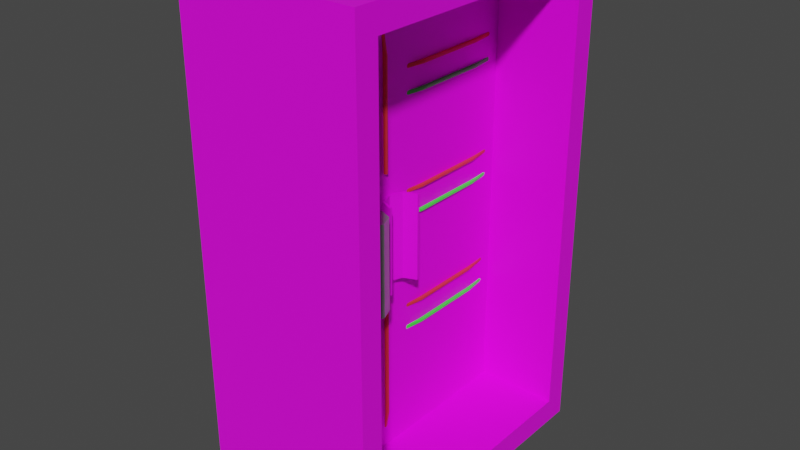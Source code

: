 # Source: circuitBox.blend  (saved by Blender 3.4.6; exported with 4.5.12 LTS)
import bpy
from mathutils import Matrix  # noqa: F401  (used for matrix-valued properties, if any)

bpy.ops.wm.read_factory_settings(use_empty=True)
scene = bpy.context.scene
scene.name = 'Scene'

# ---- collections
col_collection = bpy.data.collections.new('Collection'); scene.collection.children.link(col_collection)
col_collection_2 = bpy.data.collections.new('Collection 2'); scene.collection.children.link(col_collection_2)

# ---- images (referenced by path relative to the original .blend; pixels are not part of the script)
import os
ASSET_DIR = os.environ.get("B2B_ASSET_DIR", "")  # directory of the original .blend (textures are referenced by path, not embedded)
HERE = os.path.dirname(os.path.abspath(__file__))  # packed textures are extracted next to this script under _unpacked/

def load_image(name, relpath, width, height, colorspace="sRGB"):
    """Load a texture the original file referenced (path relative to the .blend, or extracted next to this script)."""
    p = next((c for c in (os.path.join(HERE, relpath), os.path.join(ASSET_DIR, relpath)) if relpath and os.path.exists(c)), "")
    if p:
        img = bpy.data.images.load(p, check_existing=True)
        img.name = name
    else:  # same state as the original file: an image datablock whose file is absent (Cycles renders it pink)
        img = bpy.data.images.new(name, width, height)
        img.source = "FILE"
        img.filepath = "//" + (relpath or name)
    img.colorspace_settings.name = colorspace
    return img
img_metaltexture_jpg = load_image('metalTexture.jpg', 'metalTexture.jpg', 1024, 1024, 'sRGB')

# ---- materials (node trees are filled in below, after node groups)
mat_circuitbox = bpy.data.materials.new('circuitBox')
mat_circuitbox.use_transparent_shadow = False
mat_material_003 = bpy.data.materials.new('Material.003')
mat_material_003.use_transparent_shadow = False
mat_material_004 = bpy.data.materials.new('Material.004')
mat_material_004.use_transparent_shadow = False
mat_material_014 = bpy.data.materials.new('Material.014')
mat_material_014.use_transparent_shadow = False
mat_material_005 = bpy.data.materials.new('Material.005')
mat_material_005.use_transparent_shadow = False
mat_material_006 = bpy.data.materials.new('Material.006')
mat_material_006.use_transparent_shadow = False
mat_material_007 = bpy.data.materials.new('Material.007')
mat_material_007.use_transparent_shadow = False
mat_material_010 = bpy.data.materials.new('Material.010')
mat_material_010.use_transparent_shadow = False
mat_material_011 = bpy.data.materials.new('Material.011')
mat_material_011.use_transparent_shadow = False
mat_material_012 = bpy.data.materials.new('Material.012')
mat_material_012.use_transparent_shadow = False
mat_material_013 = bpy.data.materials.new('Material.013')
mat_material_013.use_transparent_shadow = False
mat_material_015 = bpy.data.materials.new('Material.015')
mat_material_015.use_transparent_shadow = False
mat_material_017 = bpy.data.materials.new('Material.017')
mat_material_017.use_transparent_shadow = False
mat_material_016 = bpy.data.materials.new('Material.016')
mat_material_016.use_transparent_shadow = False

# ---- node groups
ng_auto_smooth = bpy.data.node_groups.new('Auto Smooth', 'GeometryNodeTree')
_s = ng_auto_smooth.interface.new_socket(name='Geometry', in_out='OUTPUT', socket_type='NodeSocketGeometry')
_s = ng_auto_smooth.interface.new_socket(name='Geometry', in_out='INPUT', socket_type='NodeSocketGeometry')
_s = ng_auto_smooth.interface.new_socket(name='Angle', in_out='INPUT', socket_type='NodeSocketFloat')
_s.subtype = 'ANGLE'
_s.min_value = 0.0
_s.max_value = 3.142
ng_auto_smooth.is_modifier = True
_N = ng_auto_smooth.nodes; _L = ng_auto_smooth.links
n0 = _N.new('NodeGroupOutput'); n0.name = 'Group Output'; n0.location = (480, -100)
n1 = _N.new('NodeGroupInput'); n1.name = 'Group Input'; n1.location = (-420, -300)
n2 = _N.new('NodeGroupInput'); n2.name = 'Group Input.001'; n2.location = (-60, -100)
n3 = _N.new('GeometryNodeSetShadeSmooth'); n3.name = 'Set Shade Smooth'; n3.location = (120, -100)
n3.domain = 'EDGE'
n4 = _N.new('GeometryNodeSetShadeSmooth'); n4.name = 'Set Shade Smooth.001'; n4.location = (300, -100)
n5 = _N.new('GeometryNodeInputMeshEdgeAngle'); n5.name = 'Edge Angle'; n5.location = (-420, -220)
n6 = _N.new('GeometryNodeInputEdgeSmooth'); n6.name = 'Is Edge Smooth'; n6.location = (-60, -160)
n7 = _N.new('GeometryNodeInputShadeSmooth'); n7.name = 'Is Face Smooth'; n7.location = (-240, -340)
n8 = _N.new('FunctionNodeBooleanMath'); n8.name = 'Boolean Math'; n8.location = (-60, -220)
n9 = _N.new('FunctionNodeCompare'); n9.name = 'Compare'; n9.location = (-240, -180)
n9.operation = 'LESS_EQUAL'
_L.new(n5.outputs[0], n9.inputs[0])
_L.new(n4.outputs[0], n0.inputs[0])
_L.new(n1.outputs[1], n9.inputs[1])
_L.new(n9.outputs[0], n8.inputs[0])
_L.new(n7.outputs[0], n8.inputs[1])
_L.new(n2.outputs[0], n3.inputs[0])
_L.new(n6.outputs[0], n3.inputs[1])
_L.new(n3.outputs[0], n4.inputs[0])
_L.new(n8.outputs[0], n3.inputs[2])
n0.is_active_output = True

# ---- material node trees
mat_circuitbox.use_nodes = True; mat_circuitbox.node_tree.nodes.clear()
_N = mat_circuitbox.node_tree.nodes; _L = mat_circuitbox.node_tree.links
n0 = _N.new('ShaderNodeBsdfPrincipled'); n0.name = 'Principled BSDF'; n0.location = (10, 300)
n0.distribution = 'GGX'
n0.subsurface_method = 'RANDOM_WALK_SKIN'
n0.inputs[3].default_value = 1.45
n0.inputs[27].default_value = (0.0, 0.0, 0.0, 1.0)
n0.inputs[28].default_value = 1.0
n1 = _N.new('ShaderNodeOutputMaterial'); n1.name = 'Material Output'; n1.location = (300, 300)
n2 = _N.new('ShaderNodeTexImage'); n2.name = 'Image Texture'; n2.location = (-280, 280)
n2.image = img_metaltexture_jpg
_L.new(n0.outputs[0], n1.inputs[0])
_L.new(n2.outputs[0], n0.inputs[0])
n1.is_active_output = True
mat_material_003.use_nodes = True; mat_material_003.node_tree.nodes.clear()
_N = mat_material_003.node_tree.nodes; _L = mat_material_003.node_tree.links
n0 = _N.new('ShaderNodeBsdfPrincipled'); n0.name = 'Principled BSDF'; n0.location = (10, 300)
n0.distribution = 'GGX'
n0.subsurface_method = 'RANDOM_WALK_SKIN'
n0.inputs[0].default_value = (0.8, 0.03079, 0.04217, 1.0)
n0.inputs[3].default_value = 1.45
n0.inputs[27].default_value = (0.0, 0.0, 0.0, 1.0)
n0.inputs[28].default_value = 1.0
n1 = _N.new('ShaderNodeOutputMaterial'); n1.name = 'Material Output'; n1.location = (300, 300)
_L.new(n0.outputs[0], n1.inputs[0])
n1.is_active_output = True
mat_material_004.use_nodes = True; mat_material_004.node_tree.nodes.clear()
_N = mat_material_004.node_tree.nodes; _L = mat_material_004.node_tree.links
n0 = _N.new('ShaderNodeBsdfPrincipled'); n0.name = 'Principled BSDF'; n0.location = (10, 300)
n0.distribution = 'GGX'
n0.subsurface_method = 'RANDOM_WALK_SKIN'
n0.inputs[0].default_value = (0.05195, 0.8, 0.0514, 1.0)
n0.inputs[3].default_value = 1.45
n0.inputs[27].default_value = (0.0, 0.0, 0.0, 1.0)
n0.inputs[28].default_value = 1.0
n1 = _N.new('ShaderNodeOutputMaterial'); n1.name = 'Material Output'; n1.location = (300, 300)
_L.new(n0.outputs[0], n1.inputs[0])
n1.is_active_output = True
mat_material_014.use_nodes = True; mat_material_014.node_tree.nodes.clear()
_N = mat_material_014.node_tree.nodes; _L = mat_material_014.node_tree.links
n0 = _N.new('ShaderNodeBsdfPrincipled'); n0.name = 'Principled BSDF'; n0.location = (10, 300)
n0.distribution = 'GGX'
n0.subsurface_method = 'RANDOM_WALK_SKIN'
n0.inputs[0].default_value = (0.4292, 0.4292, 0.4292, 1.0)
n0.inputs[1].default_value = 0.8083
n0.inputs[3].default_value = 1.45
n0.inputs[27].default_value = (0.0, 0.0, 0.0, 1.0)
n0.inputs[28].default_value = 1.0
n1 = _N.new('ShaderNodeOutputMaterial'); n1.name = 'Material Output'; n1.location = (300, 300)
_L.new(n0.outputs[0], n1.inputs[0])
n1.is_active_output = True
mat_material_005.use_nodes = True; mat_material_005.node_tree.nodes.clear()
_N = mat_material_005.node_tree.nodes; _L = mat_material_005.node_tree.links
n0 = _N.new('ShaderNodeBsdfPrincipled'); n0.name = 'Principled BSDF'; n0.location = (10, 300)
n0.distribution = 'GGX'
n0.subsurface_method = 'RANDOM_WALK_SKIN'
n0.inputs[0].default_value = (0.05195, 0.8, 0.0514, 1.0)
n0.inputs[3].default_value = 1.45
n0.inputs[27].default_value = (0.0, 0.0, 0.0, 1.0)
n0.inputs[28].default_value = 1.0
n1 = _N.new('ShaderNodeOutputMaterial'); n1.name = 'Material Output'; n1.location = (300, 300)
_L.new(n0.outputs[0], n1.inputs[0])
n1.is_active_output = True
mat_material_006.use_nodes = True; mat_material_006.node_tree.nodes.clear()
_N = mat_material_006.node_tree.nodes; _L = mat_material_006.node_tree.links
n0 = _N.new('ShaderNodeBsdfPrincipled'); n0.name = 'Principled BSDF'; n0.location = (10, 300)
n0.distribution = 'GGX'
n0.subsurface_method = 'RANDOM_WALK_SKIN'
n0.inputs[0].default_value = (0.8, 0.03079, 0.04217, 1.0)
n0.inputs[3].default_value = 1.45
n0.inputs[27].default_value = (0.0, 0.0, 0.0, 1.0)
n0.inputs[28].default_value = 1.0
n1 = _N.new('ShaderNodeOutputMaterial'); n1.name = 'Material Output'; n1.location = (300, 300)
_L.new(n0.outputs[0], n1.inputs[0])
n1.is_active_output = True
mat_material_007.use_nodes = True; mat_material_007.node_tree.nodes.clear()
_N = mat_material_007.node_tree.nodes; _L = mat_material_007.node_tree.links
n0 = _N.new('ShaderNodeBsdfPrincipled'); n0.name = 'Principled BSDF'; n0.location = (10, 300)
n0.distribution = 'GGX'
n0.subsurface_method = 'RANDOM_WALK_SKIN'
n0.inputs[0].default_value = (0.8, 0.03079, 0.04217, 1.0)
n0.inputs[3].default_value = 1.45
n0.inputs[27].default_value = (0.0, 0.0, 0.0, 1.0)
n0.inputs[28].default_value = 1.0
n1 = _N.new('ShaderNodeOutputMaterial'); n1.name = 'Material Output'; n1.location = (300, 300)
_L.new(n0.outputs[0], n1.inputs[0])
n1.is_active_output = True
mat_material_010.use_nodes = True; mat_material_010.node_tree.nodes.clear()
_N = mat_material_010.node_tree.nodes; _L = mat_material_010.node_tree.links
n0 = _N.new('ShaderNodeBsdfPrincipled'); n0.name = 'Principled BSDF'; n0.location = (10, 300)
n0.distribution = 'GGX'
n0.subsurface_method = 'RANDOM_WALK_SKIN'
n0.inputs[0].default_value = (0.05195, 0.8, 0.0514, 1.0)
n0.inputs[3].default_value = 1.45
n0.inputs[27].default_value = (0.0, 0.0, 0.0, 1.0)
n0.inputs[28].default_value = 1.0
n1 = _N.new('ShaderNodeOutputMaterial'); n1.name = 'Material Output'; n1.location = (300, 300)
_L.new(n0.outputs[0], n1.inputs[0])
n1.is_active_output = True
mat_material_011.use_nodes = True; mat_material_011.node_tree.nodes.clear()
_N = mat_material_011.node_tree.nodes; _L = mat_material_011.node_tree.links
n0 = _N.new('ShaderNodeBsdfPrincipled'); n0.name = 'Principled BSDF'; n0.location = (10, 300)
n0.distribution = 'GGX'
n0.subsurface_method = 'RANDOM_WALK_SKIN'
n0.inputs[0].default_value = (0.8, 0.03079, 0.04217, 1.0)
n0.inputs[3].default_value = 1.45
n0.inputs[27].default_value = (0.0, 0.0, 0.0, 1.0)
n0.inputs[28].default_value = 1.0
n1 = _N.new('ShaderNodeOutputMaterial'); n1.name = 'Material Output'; n1.location = (300, 300)
_L.new(n0.outputs[0], n1.inputs[0])
n1.is_active_output = True
mat_material_012.use_nodes = True; mat_material_012.node_tree.nodes.clear()
_N = mat_material_012.node_tree.nodes; _L = mat_material_012.node_tree.links
n0 = _N.new('ShaderNodeBsdfPrincipled'); n0.name = 'Principled BSDF'; n0.location = (10, 300)
n0.distribution = 'GGX'
n0.subsurface_method = 'RANDOM_WALK_SKIN'
n0.inputs[0].default_value = (0.8, 0.03079, 0.04217, 1.0)
n0.inputs[3].default_value = 1.45
n0.inputs[27].default_value = (0.0, 0.0, 0.0, 1.0)
n0.inputs[28].default_value = 1.0
n1 = _N.new('ShaderNodeOutputMaterial'); n1.name = 'Material Output'; n1.location = (300, 300)
_L.new(n0.outputs[0], n1.inputs[0])
n1.is_active_output = True
mat_material_013.use_nodes = True; mat_material_013.node_tree.nodes.clear()
_N = mat_material_013.node_tree.nodes; _L = mat_material_013.node_tree.links
n0 = _N.new('ShaderNodeBsdfPrincipled'); n0.name = 'Principled BSDF'; n0.location = (10, 300)
n0.distribution = 'GGX'
n0.subsurface_method = 'RANDOM_WALK_SKIN'
n0.inputs[0].default_value = (0.05195, 0.8, 0.0514, 1.0)
n0.inputs[3].default_value = 1.45
n0.inputs[27].default_value = (0.0, 0.0, 0.0, 1.0)
n0.inputs[28].default_value = 1.0
n1 = _N.new('ShaderNodeOutputMaterial'); n1.name = 'Material Output'; n1.location = (300, 300)
_L.new(n0.outputs[0], n1.inputs[0])
n1.is_active_output = True
mat_material_015.use_nodes = True; mat_material_015.node_tree.nodes.clear()
_N = mat_material_015.node_tree.nodes; _L = mat_material_015.node_tree.links
n0 = _N.new('ShaderNodeBsdfPrincipled'); n0.name = 'Principled BSDF'; n0.location = (10, 300)
n0.distribution = 'GGX'
n0.subsurface_method = 'RANDOM_WALK_SKIN'
n0.inputs[0].default_value = (0.4292, 0.4292, 0.4292, 1.0)
n0.inputs[1].default_value = 0.8083
n0.inputs[3].default_value = 1.45
n0.inputs[27].default_value = (0.0, 0.0, 0.0, 1.0)
n0.inputs[28].default_value = 1.0
n1 = _N.new('ShaderNodeOutputMaterial'); n1.name = 'Material Output'; n1.location = (300, 300)
_L.new(n0.outputs[0], n1.inputs[0])
n1.is_active_output = True
mat_material_017.use_nodes = True; mat_material_017.node_tree.nodes.clear()
_N = mat_material_017.node_tree.nodes; _L = mat_material_017.node_tree.links
n0 = _N.new('ShaderNodeBsdfPrincipled'); n0.name = 'Principled BSDF'; n0.location = (10, 300)
n0.distribution = 'GGX'
n0.subsurface_method = 'RANDOM_WALK_SKIN'
n0.inputs[0].default_value = (0.3032, 0.3032, 0.3032, 1.0)
n0.inputs[1].default_value = 1.0
n0.inputs[3].default_value = 1.45
n0.inputs[13].default_value = 0.5155
n0.inputs[27].default_value = (0.0, 0.0, 0.0, 1.0)
n0.inputs[28].default_value = 1.0
n1 = _N.new('ShaderNodeOutputMaterial'); n1.name = 'Material Output'; n1.location = (300, 300)
_L.new(n0.outputs[0], n1.inputs[0])
n1.is_active_output = True
mat_material_016.use_nodes = True; mat_material_016.node_tree.nodes.clear()
_N = mat_material_016.node_tree.nodes; _L = mat_material_016.node_tree.links
n0 = _N.new('ShaderNodeBsdfPrincipled'); n0.name = 'Principled BSDF'; n0.location = (10, 300)
n0.distribution = 'GGX'
n0.subsurface_method = 'RANDOM_WALK_SKIN'
n0.inputs[0].default_value = (0.4292, 0.4292, 0.4292, 1.0)
n0.inputs[1].default_value = 0.8083
n0.inputs[3].default_value = 1.45
n0.inputs[27].default_value = (0.0, 0.0, 0.0, 1.0)
n0.inputs[28].default_value = 1.0
n1 = _N.new('ShaderNodeOutputMaterial'); n1.name = 'Material Output'; n1.location = (300, 300)
_L.new(n0.outputs[0], n1.inputs[0])
n1.is_active_output = True

# ---- world
world_world = bpy.data.worlds.new('World'); scene.world = world_world
world_world.use_nodes = True; world_world.node_tree.nodes.clear()
_N = world_world.node_tree.nodes; _L = world_world.node_tree.links
n0 = _N.new('ShaderNodeOutputWorld'); n0.name = 'World Output'; n0.location = (300, 300)
n1 = _N.new('ShaderNodeBackground'); n1.name = 'Background'; n1.location = (10, 300)
n1.inputs[0].default_value = (0.05088, 0.05088, 0.05088, 1.0)
_L.new(n1.outputs[0], n0.inputs[0])
n0.is_active_output = True
world_world.color = (0.05088, 0.05088, 0.05088)
world_world.use_sun_shadow = False
world_world.sun_shadow_jitter_overblur = 0.0

# ---- meshes
me_cube_001 = bpy.data.meshes.new('Cube.001')
me_cube_001.from_pydata([(-0.8555, -1.468, -2.384), (-0.8555, -1.468, 2.384), (-0.8555, 1.468, -2.384), (-0.8555, 1.468, 2.384), (0.8555, -1.468, -2.384), (0.8555, -1.468, 2.384), (0.8555, 1.468, -2.384), (0.8555, 1.468, 2.384), (-0.8555, 1.248, -2.384), (-0.8555, 1.248, 2.384), (0.8555, 1.248, -2.384), (0.8555, 1.248, 2.384), (-0.8555, -1.248, -2.384), (0.8555, -1.248, 2.384), (-0.8555, -1.248, 2.384), (0.8555, -1.248, -2.384), (-0.8555, -1.468, 2.146), (-0.8555, 1.468, 2.146), (0.8555, 1.468, 2.146), (0.8555, -1.468, 2.146), (0.8555, 1.248, 2.146), (-0.8555, 1.248, 2.146), (-0.8555, -1.248, 2.146), (0.8555, -1.248, 2.146), (-0.8555, 1.468, -2.146), (0.8555, 1.468, -2.146), (0.8555, -1.468, -2.146), (0.8555, 1.248, -2.146), (-0.8555, 1.248, -2.146), (-0.8555, -1.248, -2.146), (0.8555, -1.248, -2.146), (-0.8555, -1.468, -2.146), (0.066, 1.248, 2.146), (0.066, -1.248, 2.146), (0.066, 1.248, -2.146), (0.066, -1.248, -2.146), (-0.8555, -1.358, -2.384), (-0.8555, -1.468, 2.265), (-0.8555, 1.358, 2.384), (-0.8555, 1.468, -2.265), (0.0, 1.468, -2.384), (0.0, 1.468, 2.384), (0.8555, 1.468, -2.265), (0.8555, 1.358, -2.384), (0.8555, -1.358, 2.384), (0.8555, -1.468, -2.265), (0.0, -1.468, -2.384), (0.0, -1.468, 2.384), (-0.8555, 1.358, -2.384), (-0.8555, 0.0, 2.384), (0.8555, 0.0, -2.384), (0.8555, 1.358, 2.384), (0.0, 1.248, 2.384), (0.0, 1.248, -2.384), (0.8555, 1.248, -2.265), (-0.8555, 1.248, -2.265), (-0.8555, 0.0, -2.384), (0.8555, 0.0, 2.384), (-0.8555, -1.358, 2.384), (0.8555, -1.358, -2.384), (-0.8555, -1.248, -2.265), (0.0, -1.248, 2.384), (0.0, -1.248, -2.384), (0.8555, -1.248, -2.265), (-0.8555, -1.468, 0.0), (-0.8555, 1.468, 2.265), (0.8555, 1.468, 2.265), (0.8555, -1.468, 2.265), (0.8555, 1.248, 2.265), (-0.8555, 1.248, 2.265), (-0.8555, -1.248, 2.265), (0.8555, -1.248, 2.265), (0.8555, 0.0, 2.146), (-0.8555, -1.358, 2.146), (-0.8555, 0.0, 2.146), (0.8555, 1.358, 2.146), (0.0, -1.468, 2.146), (0.8555, -1.358, 2.146), (0.0, 1.468, 2.146), (-0.8555, 1.358, 2.146), (-0.8555, 1.468, 0.0), (0.8555, 1.468, 0.0), (0.8555, -1.468, 0.0), (0.8555, 1.248, 0.0), (-0.8555, 1.248, 0.0), (-0.8555, -1.248, 0.0), (0.8555, -1.248, 0.0), (-0.8555, -1.468, -2.265), (-0.8555, 1.358, -2.146), (0.0, 1.468, -2.146), (0.8555, -1.358, -2.146), (0.0, -1.468, -2.146), (0.8555, 1.358, -2.146), (-0.8555, 0.0, -2.146), (-0.8555, -1.358, -2.146), (0.8555, 0.0, -2.146), (0.066, 0.0, 2.146), (0.066, 1.248, 0.0), (0.066, -1.248, 0.0), (0.066, 0.0, -2.146), (0.4607, -1.248, -2.146), (0.4607, -1.248, 2.146), (0.4607, 1.248, -2.146), (0.4607, 1.248, 2.146), (0.4607, 1.248, 0.0), (0.4607, 0.0, 2.146), (0.4607, 0.0, -2.146), (0.066, 0.0, 0.0), (0.8555, 0.0, -2.265), (-0.8555, -1.358, -2.265), (-0.8555, 0.0, -2.265), (0.8555, 1.358, -2.265), (0.0, -1.468, -2.265), (0.8555, -1.358, -2.265), (0.0, 1.468, -2.265), (-0.8555, 1.358, -2.265), (-0.8555, 1.358, 0.0), (0.0, 1.468, 0.0), (0.8555, -1.358, 0.0), (0.0, -1.468, 0.0), (0.8555, 1.358, 0.0), (-0.8555, 0.0, 0.0), (-0.8555, -1.358, 0.0), (0.4607, -1.248, 0.0), (0.8555, 0.0, 2.265), (0.0, 0.0, -2.384), (0.0, 0.0, 2.384), (-0.8555, -1.358, 2.265), (-0.8555, 0.0, 2.265), (0.8555, 1.358, 2.265), (0.0, 1.358, -2.384), (0.0, 1.358, 2.384), (0.0, -1.358, 2.384), (0.0, -1.358, -2.384), (0.0, -1.468, 2.265), (0.8555, -1.358, 2.265), (0.0, 1.468, 2.265), (-0.8555, 1.358, 2.265)], [], [(137, 38, 3, 65), (136, 41, 7, 66), (135, 44, 5, 67), (134, 47, 1, 37), (133, 59, 4, 46), (132, 58, 1, 47), (131, 38, 9, 52), (130, 43, 10, 53), (129, 51, 11, 68), (128, 49, 9, 69), (127, 58, 14, 70), (126, 49, 14, 61), (125, 50, 15, 62), (124, 57, 13, 71), (123, 100, 35, 98), (122, 73, 22, 85), (121, 74, 21, 84), (120, 75, 20, 83), (119, 76, 16, 64), (118, 77, 19, 82), (117, 78, 18, 81), (116, 79, 17, 80), (115, 88, 24, 39), (114, 89, 25, 42), (113, 90, 26, 45), (112, 91, 31, 87), (111, 92, 27, 54), (110, 93, 28, 55), (109, 94, 29, 60), (108, 95, 30, 63), (107, 96, 33, 98), (106, 102, 34, 99), (105, 101, 33, 96), (104, 103, 32, 97), (102, 104, 97, 34), (27, 83, 104, 102), (83, 20, 103, 104), (103, 105, 96, 32), (20, 72, 105, 103), (72, 23, 101, 105), (100, 106, 99, 35), (30, 95, 106, 100), (95, 27, 102, 106), (99, 107, 98, 35), (34, 97, 107, 99), (97, 32, 96, 107), (50, 108, 63, 15), (10, 54, 108, 50), (54, 27, 95, 108), (36, 109, 60, 12), (0, 87, 109, 36), (87, 31, 94, 109), (56, 110, 55, 8), (12, 60, 110, 56), (60, 29, 93, 110), (43, 111, 54, 10), (6, 42, 111, 43), (42, 25, 92, 111), (46, 112, 87, 0), (4, 45, 112, 46), (45, 26, 91, 112), (59, 113, 45, 4), (15, 63, 113, 59), (63, 30, 90, 113), (40, 114, 42, 6), (2, 39, 114, 40), (39, 24, 89, 114), (48, 115, 39, 2), (8, 55, 115, 48), (55, 28, 88, 115), (88, 116, 80, 24), (28, 84, 116, 88), (84, 21, 79, 116), (89, 117, 81, 25), (24, 80, 117, 89), (80, 17, 78, 117), (90, 118, 82, 26), (30, 86, 118, 90), (86, 23, 77, 118), (91, 119, 64, 31), (26, 82, 119, 91), (82, 19, 76, 119), (92, 120, 83, 27), (25, 81, 120, 92), (81, 18, 75, 120), (93, 121, 84, 28), (29, 85, 121, 93), (85, 22, 74, 121), (94, 122, 85, 29), (31, 64, 122, 94), (64, 16, 73, 122), (101, 123, 98, 33), (23, 86, 123, 101), (86, 30, 100, 123), (72, 124, 71, 23), (20, 68, 124, 72), (68, 11, 57, 124), (56, 125, 62, 12), (8, 53, 125, 56), (53, 10, 50, 125), (57, 126, 61, 13), (11, 52, 126, 57), (52, 9, 49, 126), (73, 127, 70, 22), (16, 37, 127, 73), (37, 1, 58, 127), (74, 128, 69, 21), (22, 70, 128, 74), (70, 14, 49, 128), (75, 129, 68, 20), (18, 66, 129, 75), (66, 7, 51, 129), (48, 130, 53, 8), (2, 40, 130, 48), (40, 6, 43, 130), (51, 131, 52, 11), (7, 41, 131, 51), (41, 3, 38, 131), (44, 132, 47, 5), (13, 61, 132, 44), (61, 14, 58, 132), (36, 133, 46, 0), (12, 62, 133, 36), (62, 15, 59, 133), (76, 134, 37, 16), (19, 67, 134, 76), (67, 5, 47, 134), (77, 135, 67, 19), (23, 71, 135, 77), (71, 13, 44, 135), (78, 136, 66, 18), (17, 65, 136, 78), (65, 3, 41, 136), (79, 137, 65, 17), (21, 69, 137, 79), (69, 9, 38, 137)])
me_cube_001.polygons.foreach_set('use_smooth', [True] * 136)
_uv = me_cube_001.uv_layers.new(name='UVMap')
_uv.uv.foreach_set('vector', [0.3277, 0.5003, 0.3277, 0.5131, 0.3159, 0.5131, 0.3159, 0.5003, 0.9079, 0.9621, 0.9079, 0.975, 0.8159, 0.975, 0.8159, 0.9621, 0.01185, 0.5003, 0.01185, 0.5131, 0.0, 0.5131, 0.0, 0.5003, 0.7238, 0.9621, 0.7238, 0.975, 0.6318, 0.975, 0.6318, 0.9621, 0.2762, 0.8172, 0.3682, 0.8172, 0.3682, 0.829, 0.2762, 0.829, 0.09206, 0.8172, 0.1841, 0.8172, 0.1841, 0.829, 0.09206, 0.829, 0.09206, 0.525, 0.1841, 0.525, 0.1841, 0.5368, 0.09206, 0.5368, 0.2762, 0.525, 0.3682, 0.525, 0.3682, 0.5368, 0.2762, 0.5368, 0.304, 0.5003, 0.304, 0.5131, 0.2922, 0.5131, 0.2922, 0.5003, 0.4738, 0.5003, 0.4738, 0.5131, 0.3396, 0.5131, 0.3396, 0.5003, 0.6199, 0.5003, 0.6199, 0.5131, 0.6081, 0.5131, 0.6081, 0.5003, 0.09206, 0.6711, 0.1841, 0.6711, 0.1841, 0.8053, 0.09206, 0.8053, 0.2762, 0.6711, 0.3682, 0.6711, 0.3682, 0.8053, 0.2762, 0.8053, 0.1579, 0.5003, 0.1579, 0.5131, 0.02369, 0.5131, 0.02369, 0.5003, 0.4957, 0.744, 0.4957, 0.5131, 0.5381, 0.5131, 0.5381, 0.744, 0.6199, 0.2566, 0.6199, 0.4875, 0.6081, 0.4875, 0.6081, 0.2566, 0.4738, 0.2566, 0.4738, 0.4875, 0.3396, 0.4875, 0.3396, 0.2566, 0.304, 0.2566, 0.304, 0.4875, 0.2922, 0.4875, 0.2922, 0.2566, 0.7238, 0.7184, 0.7238, 0.9493, 0.6318, 0.9493, 0.6318, 0.7184, 0.01185, 0.2566, 0.01185, 0.4875, 0.0, 0.4875, 0.0, 0.2566, 0.9079, 0.7184, 0.9079, 0.9493, 0.8159, 0.9493, 0.8159, 0.7184, 0.3277, 0.2566, 0.3277, 0.4875, 0.3159, 0.4875, 0.3159, 0.2566, 0.3277, 0.01283, 0.3277, 0.02566, 0.3159, 0.02566, 0.3159, 0.01283, 0.9079, 0.4746, 0.9079, 0.4875, 0.8159, 0.4875, 0.8159, 0.4746, 0.01185, 0.01283, 0.01185, 0.02566, 0.0, 0.02566, 0.0, 0.01283, 0.7238, 0.4746, 0.7238, 0.4875, 0.6318, 0.4875, 0.6318, 0.4746, 0.304, 0.01283, 0.304, 0.02566, 0.2922, 0.02566, 0.2922, 0.01283, 0.4738, 0.01283, 0.4738, 0.02566, 0.3396, 0.02566, 0.3396, 0.01283, 0.6199, 0.01283, 0.6199, 0.02566, 0.6081, 0.02566, 0.6081, 0.01283, 0.1579, 0.01283, 0.1579, 0.02566, 0.02369, 0.02566, 0.02369, 0.01283, 0.766, 0.2309, 0.766, 0.4618, 0.6318, 0.4618, 0.6318, 0.2309, 0.9427, 0.1343, 0.9427, 0.0, 0.9852, 0.0, 0.9852, 0.1343, 0.5806, 0.6474, 0.5806, 0.7816, 0.5381, 0.7816, 0.5381, 0.6474, 0.4107, 0.744, 0.4107, 0.975, 0.3682, 0.975, 0.3682, 0.744, 0.4107, 0.5131, 0.4107, 0.744, 0.3682, 0.744, 0.3682, 0.5131, 0.4532, 0.5131, 0.4532, 0.744, 0.4107, 0.744, 0.4107, 0.5131, 0.4532, 0.744, 0.4532, 0.975, 0.4107, 0.975, 0.4107, 0.744, 0.5806, 0.5131, 0.5806, 0.6474, 0.5381, 0.6474, 0.5381, 0.5131, 0.6231, 0.5131, 0.6231, 0.6474, 0.5806, 0.6474, 0.5806, 0.5131, 0.6231, 0.6474, 0.6231, 0.7816, 0.5806, 0.7816, 0.5806, 0.6474, 0.9427, 0.2685, 0.9427, 0.1343, 0.9852, 0.1343, 0.9852, 0.2685, 0.9003, 0.2685, 0.9003, 0.1343, 0.9427, 0.1343, 0.9427, 0.2685, 0.9003, 0.1343, 0.9003, 0.0, 0.9427, 0.0, 0.9427, 0.1343, 0.766, 0.0, 0.766, 0.2309, 0.6318, 0.2309, 0.6318, 0.0, 0.9003, 0.0, 0.9003, 0.2309, 0.766, 0.2309, 0.766, 0.0, 0.9003, 0.2309, 0.9003, 0.4618, 0.766, 0.4618, 0.766, 0.2309, 0.1579, 0.0, 0.1579, 0.01283, 0.02369, 0.01283, 0.02369, 0.0, 0.2922, 0.0, 0.2922, 0.01283, 0.1579, 0.01283, 0.1579, 0.0, 0.2922, 0.01283, 0.2922, 0.02566, 0.1579, 0.02566, 0.1579, 0.01283, 0.6199, 0.0, 0.6199, 0.01283, 0.6081, 0.01283, 0.6081, 0.0, 0.6318, 0.0, 0.6318, 0.01283, 0.6199, 0.01283, 0.6199, 0.0, 0.6318, 0.01283, 0.6318, 0.02566, 0.6199, 0.02566, 0.6199, 0.01283, 0.4738, 0.0, 0.4738, 0.01283, 0.3396, 0.01283, 0.3396, 0.0, 0.6081, 0.0, 0.6081, 0.01283, 0.4738, 0.01283, 0.4738, 0.0, 0.6081, 0.01283, 0.6081, 0.02566, 0.4738, 0.02566, 0.4738, 0.01283, 0.304, 0.0, 0.304, 0.01283, 0.2922, 0.01283, 0.2922, 0.0, 0.3159, 0.0, 0.3159, 0.01283, 0.304, 0.01283, 0.304, 0.0, 0.3159, 0.01283, 0.3159, 0.02566, 0.304, 0.02566, 0.304, 0.01283, 0.7238, 0.4618, 0.7238, 0.4746, 0.6318, 0.4746, 0.6318, 0.4618, 0.8159, 0.4618, 0.8159, 0.4746, 0.7238, 0.4746, 0.7238, 0.4618, 0.8159, 0.4746, 0.8159, 0.4875, 0.7238, 0.4875, 0.7238, 0.4746, 0.01185, 0.0, 0.01185, 0.01283, 0.0, 0.01283, 0.0, 0.0, 0.02369, 0.0, 0.02369, 0.01283, 0.01185, 0.01283, 0.01185, 0.0, 0.02369, 0.01283, 0.02369, 0.02566, 0.01185, 0.02566, 0.01185, 0.01283, 0.9079, 0.4618, 0.9079, 0.4746, 0.8159, 0.4746, 0.8159, 0.4618, 1.0, 0.4618, 1.0, 0.4746, 0.9079, 0.4746, 0.9079, 0.4618, 1.0, 0.4746, 1.0, 0.4875, 0.9079, 0.4875, 0.9079, 0.4746, 0.3277, 0.0, 0.3277, 0.01283, 0.3159, 0.01283, 0.3159, 0.0, 0.3396, 0.0, 0.3396, 0.01283, 0.3277, 0.01283, 0.3277, 0.0, 0.3396, 0.01283, 0.3396, 0.02566, 0.3277, 0.02566, 0.3277, 0.01283, 0.3277, 0.02566, 0.3277, 0.2566, 0.3159, 0.2566, 0.3159, 0.02566, 0.3396, 0.02566, 0.3396, 0.2566, 0.3277, 0.2566, 0.3277, 0.02566, 0.3396, 0.2566, 0.3396, 0.4875, 0.3277, 0.4875, 0.3277, 0.2566, 0.9079, 0.4875, 0.9079, 0.7184, 0.8159, 0.7184, 0.8159, 0.4875, 1.0, 0.4875, 1.0, 0.7184, 0.9079, 0.7184, 0.9079, 0.4875, 1.0, 0.7184, 1.0, 0.9493, 0.9079, 0.9493, 0.9079, 0.7184, 0.01185, 0.02566, 0.01185, 0.2566, 0.0, 0.2566, 0.0, 0.02566, 0.02369, 0.02566, 0.02369, 0.2566, 0.01185, 0.2566, 0.01185, 0.02566, 0.02369, 0.2566, 0.02369, 0.4875, 0.01185, 0.4875, 0.01185, 0.2566, 0.7238, 0.4875, 0.7238, 0.7184, 0.6318, 0.7184, 0.6318, 0.4875, 0.8159, 0.4875, 0.8159, 0.7184, 0.7238, 0.7184, 0.7238, 0.4875, 0.8159, 0.7184, 0.8159, 0.9493, 0.7238, 0.9493, 0.7238, 0.7184, 0.304, 0.02566, 0.304, 0.2566, 0.2922, 0.2566, 0.2922, 0.02566, 0.3159, 0.02566, 0.3159, 0.2566, 0.304, 0.2566, 0.304, 0.02566, 0.3159, 0.2566, 0.3159, 0.4875, 0.304, 0.4875, 0.304, 0.2566, 0.4738, 0.02566, 0.4738, 0.2566, 0.3396, 0.2566, 0.3396, 0.02566, 0.6081, 0.02566, 0.6081, 0.2566, 0.4738, 0.2566, 0.4738, 0.02566, 0.6081, 0.2566, 0.6081, 0.4875, 0.4738, 0.4875, 0.4738, 0.2566, 0.6199, 0.02566, 0.6199, 0.2566, 0.6081, 0.2566, 0.6081, 0.02566, 0.6318, 0.02566, 0.6318, 0.2566, 0.6199, 0.2566, 0.6199, 0.02566, 0.6318, 0.2566, 0.6318, 0.4875, 0.6199, 0.4875, 0.6199, 0.2566, 0.4957, 0.975, 0.4957, 0.744, 0.5381, 0.744, 0.5381, 0.975, 0.4532, 0.975, 0.4532, 0.744, 0.4957, 0.744, 0.4957, 0.975, 0.4532, 0.744, 0.4532, 0.5131, 0.4957, 0.5131, 0.4957, 0.744, 0.1579, 0.4875, 0.1579, 0.5003, 0.02369, 0.5003, 0.02369, 0.4875, 0.2922, 0.4875, 0.2922, 0.5003, 0.1579, 0.5003, 0.1579, 0.4875, 0.2922, 0.5003, 0.2922, 0.5131, 0.1579, 0.5131, 0.1579, 0.5003, 0.1841, 0.6711, 0.2762, 0.6711, 0.2762, 0.8053, 0.1841, 0.8053, 0.1841, 0.5368, 0.2762, 0.5368, 0.2762, 0.6711, 0.1841, 0.6711, 0.2762, 0.5368, 0.3682, 0.5368, 0.3682, 0.6711, 0.2762, 0.6711, 0.0, 0.6711, 0.09206, 0.6711, 0.09206, 0.8053, 0.0, 0.8053, 0.0, 0.5368, 0.09206, 0.5368, 0.09206, 0.6711, 0.0, 0.6711, 0.09206, 0.5368, 0.1841, 0.5368, 0.1841, 0.6711, 0.09206, 0.6711, 0.6199, 0.4875, 0.6199, 0.5003, 0.6081, 0.5003, 0.6081, 0.4875, 0.6318, 0.4875, 0.6318, 0.5003, 0.6199, 0.5003, 0.6199, 0.4875, 0.6318, 0.5003, 0.6318, 0.5131, 0.6199, 0.5131, 0.6199, 0.5003, 0.4738, 0.4875, 0.4738, 0.5003, 0.3396, 0.5003, 0.3396, 0.4875, 0.6081, 0.4875, 0.6081, 0.5003, 0.4738, 0.5003, 0.4738, 0.4875, 0.6081, 0.5003, 0.6081, 0.5131, 0.4738, 0.5131, 0.4738, 0.5003, 0.304, 0.4875, 0.304, 0.5003, 0.2922, 0.5003, 0.2922, 0.4875, 0.3159, 0.4875, 0.3159, 0.5003, 0.304, 0.5003, 0.304, 0.4875, 0.3159, 0.5003, 0.3159, 0.5131, 0.304, 0.5131, 0.304, 0.5003, 0.1841, 0.525, 0.2762, 0.525, 0.2762, 0.5368, 0.1841, 0.5368, 0.1841, 0.5131, 0.2762, 0.5131, 0.2762, 0.525, 0.1841, 0.525, 0.2762, 0.5131, 0.3682, 0.5131, 0.3682, 0.525, 0.2762, 0.525, 0.0, 0.525, 0.09206, 0.525, 0.09206, 0.5368, 0.0, 0.5368, 0.0, 0.5131, 0.09206, 0.5131, 0.09206, 0.525, 0.0, 0.525, 0.09206, 0.5131, 0.1841, 0.5131, 0.1841, 0.525, 0.09206, 0.525, 0.0, 0.8172, 0.09206, 0.8172, 0.09206, 0.829, 0.0, 0.829, 0.0, 0.8053, 0.09206, 0.8053, 0.09206, 0.8172, 0.0, 0.8172, 0.09206, 0.8053, 0.1841, 0.8053, 0.1841, 0.8172, 0.09206, 0.8172, 0.1841, 0.8172, 0.2762, 0.8172, 0.2762, 0.829, 0.1841, 0.829, 0.1841, 0.8053, 0.2762, 0.8053, 0.2762, 0.8172, 0.1841, 0.8172, 0.2762, 0.8053, 0.3682, 0.8053, 0.3682, 0.8172, 0.2762, 0.8172, 0.7238, 0.9493, 0.7238, 0.9621, 0.6318, 0.9621, 0.6318, 0.9493, 0.8159, 0.9493, 0.8159, 0.9621, 0.7238, 0.9621, 0.7238, 0.9493, 0.8159, 0.9621, 0.8159, 0.975, 0.7238, 0.975, 0.7238, 0.9621, 0.01185, 0.4875, 0.01185, 0.5003, 0.0, 0.5003, 0.0, 0.4875, 0.02369, 0.4875, 0.02369, 0.5003, 0.01185, 0.5003, 0.01185, 0.4875, 0.02369, 0.5003, 0.02369, 0.5131, 0.01185, 0.5131, 0.01185, 0.5003, 0.9079, 0.9493, 0.9079, 0.9621, 0.8159, 0.9621, 0.8159, 0.9493, 1.0, 0.9493, 1.0, 0.9621, 0.9079, 0.9621, 0.9079, 0.9493, 1.0, 0.9621, 1.0, 0.975, 0.9079, 0.975, 0.9079, 0.9621, 0.3277, 0.4875, 0.3277, 0.5003, 0.3159, 0.5003, 0.3159, 0.4875, 0.3396, 0.4875, 0.3396, 0.5003, 0.3277, 0.5003, 0.3277, 0.4875, 0.3396, 0.5003, 0.3396, 0.5131, 0.3277, 0.5131, 0.3277, 0.5003])
me_cube_001.materials.append(mat_circuitbox)
me_cube_001.materials.append(None)
me_cube_001.update()
me_cube = bpy.data.meshes.new('Cube')
me_cube.from_pydata([(-0.05744, -0.7523, 0.2167), (-0.05744, -0.7523, 0.2611), (-0.05744, -0.7079, 0.2167), (-0.05744, -0.7079, 0.2611), (0.1205, -0.7523, 0.2167), (0.1205, -0.7523, 0.2611), (0.1205, -0.7079, 0.2167), (0.1205, -0.7079, 0.2611), (0.2851, -0.5456, -0.3841), (0.2851, -0.5648, -0.3841), (0.2851, -0.5456, 0.4208), (0.2851, -0.5648, 0.4208), (0.2851, -0.9127, -0.3841), (0.2851, -0.8914, -0.3841), (0.2851, -0.9127, 0.4208), (0.2851, -0.8914, 0.4208), (0.1553, -0.8589, -0.3841), (0.1696, -0.8436, -0.3841), (0.1553, -0.8589, 0.4208), (0.1696, -0.8436, 0.4208), (0.1015, -0.7291, -0.3841), (0.1218, -0.7281, -0.3841), (0.1015, -0.7291, 0.4208), (0.1218, -0.7281, 0.4208), (0.1553, -0.5993, -0.3841), (0.1696, -0.6126, -0.3841), (0.1696, -0.6126, 0.4208), (0.1553, -0.5993, 0.4208), (0.1549, -0.8081, 0.4208), (0.1696, -0.8436, 0.3299), (0.1549, -0.6481, 0.4208), (0.1696, -0.6126, 0.3299), (0.2469, -0.8756, -0.1478), (-0.05744, -0.7523, -0.262), (-0.05744, -0.7523, -0.2176), (-0.05744, -0.7079, -0.262), (-0.05744, -0.7079, -0.2176), (0.1205, -0.7523, -0.262), (0.1205, -0.7523, -0.2176), (0.1205, -0.7079, -0.262), (0.1205, -0.7079, -0.2176)], [], [(0, 1, 3, 2), (2, 3, 7, 6), (6, 7, 5, 4), (4, 5, 1, 0), (2, 6, 4, 0), (7, 3, 1, 5), (12, 14, 18, 16), (16, 18, 22, 20), (26, 27, 22, 18, 14, 15, 19, 28, 23, 30), (11, 10, 27, 26), (20, 22, 27, 24), (24, 27, 10, 8), (13, 32, 29, 19, 15), (19, 29, 28), (25, 31, 30, 23, 21), (26, 31, 9, 11), (11, 8, 10), (11, 9, 8), (15, 14, 12), (15, 12, 13), (30, 31, 26), (9, 31, 25), (29, 32, 13, 17), (13, 12, 16, 20, 24, 8, 9, 25, 21, 17), (28, 29, 17, 21, 23), (33, 34, 36, 35), (35, 36, 40, 39), (39, 40, 38, 37), (37, 38, 34, 33), (35, 39, 37, 33), (40, 36, 34, 38)])
_uv = me_cube.uv_layers.new(name='UVMap')
_uv.uv.foreach_set('vector', [0.3343, 0.8529, 0.3343, 0.8577, 0.3296, 0.8577, 0.3296, 0.8529, 0.3535, 0.8481, 0.3487, 0.8481, 0.3487, 0.829, 0.3535, 0.829, 0.3392, 0.8482, 0.3392, 0.8529, 0.3344, 0.8529, 0.3344, 0.8482, 0.363, 0.8481, 0.3583, 0.8481, 0.3583, 0.829, 0.363, 0.829, 0.6289, 0.7398, 0.6289, 0.7589, 0.6241, 0.7589, 0.6241, 0.7398, 0.3392, 0.829, 0.3392, 0.8482, 0.3344, 0.8482, 0.3344, 0.829, 0.1207, 0.829, 0.1207, 0.9156, 0.1072, 0.9156, 0.1072, 0.829, 0.5938, 0.7816, 0.5938, 0.8682, 0.5792, 0.8682, 0.5792, 0.7816, 0.278, 0.8362, 0.2795, 0.8348, 0.2853, 0.8488, 0.2795, 0.8627, 0.2656, 0.8685, 0.2656, 0.8662, 0.278, 0.8611, 0.2796, 0.8573, 0.2832, 0.8487, 0.2796, 0.84, 0.2656, 0.8311, 0.2656, 0.829, 0.2795, 0.8348, 0.278, 0.8362, 0.5792, 0.7816, 0.5792, 0.8682, 0.5661, 0.8682, 0.5661, 0.7816, 0.1341, 0.829, 0.1341, 0.9156, 0.1207, 0.9156, 0.1207, 0.829, 0.1341, 0.829, 0.1384, 0.8544, 0.1469, 0.9058, 0.1469, 0.9156, 0.1341, 0.9156, 0.5938, 0.8682, 0.5938, 0.8585, 0.5976, 0.8682, 0.6186, 0.7816, 0.6186, 0.8585, 0.6148, 0.8682, 0.6062, 0.8682, 0.6062, 0.7816, 0.6186, 0.8682, 0.6186, 0.8585, 0.6314, 0.7816, 0.6314, 0.8682, 0.6277, 0.5997, 0.6297, 0.5131, 0.6297, 0.5997, 0.6277, 0.5997, 0.6277, 0.5131, 0.6297, 0.5131, 0.6254, 0.5997, 0.6231, 0.5997, 0.6231, 0.5131, 0.6254, 0.5997, 0.6231, 0.5131, 0.6254, 0.5131, 0.6148, 0.8682, 0.6186, 0.8585, 0.6186, 0.8682, 0.6314, 0.7816, 0.6186, 0.8585, 0.6186, 0.7816, 0.1469, 0.9058, 0.1384, 0.8544, 0.1341, 0.829, 0.1469, 0.829, 0.3248, 0.8662, 0.3248, 0.8685, 0.3109, 0.8627, 0.3051, 0.8488, 0.3109, 0.8348, 0.3248, 0.829, 0.3248, 0.8311, 0.3124, 0.8362, 0.3073, 0.8487, 0.3124, 0.8611, 0.5976, 0.8682, 0.5938, 0.8585, 0.5938, 0.7816, 0.6062, 0.7816, 0.6062, 0.8682, 0.3391, 0.8529, 0.3391, 0.8577, 0.3344, 0.8577, 0.3344, 0.8529, 0.3535, 0.8672, 0.3487, 0.8672, 0.3487, 0.8481, 0.3535, 0.8481, 0.3439, 0.8529, 0.3392, 0.8529, 0.3392, 0.8482, 0.3439, 0.8482, 0.3583, 0.8672, 0.3535, 0.8672, 0.3535, 0.8481, 0.3583, 0.8481, 0.3344, 0.829, 0.3344, 0.8482, 0.3296, 0.8482, 0.3296, 0.829, 0.3296, 0.829, 0.3296, 0.8482, 0.3248, 0.8482, 0.3248, 0.829])
me_cube.update()
me_cube_003 = bpy.data.meshes.new('Cube.003')
me_cube_003.from_pydata([(-0.05744, -0.303, 0.2167), (-0.05744, -0.303, 0.2611), (-0.05744, -0.2587, 0.2167), (-0.05744, -0.2587, 0.2611), (0.1205, -0.303, 0.2167), (0.1205, -0.303, 0.2611), (0.1205, -0.2587, 0.2167), (0.1205, -0.2587, 0.2611), (0.2851, -0.09634, -0.3841), (0.2851, -0.1156, -0.3841), (0.2851, -0.09634, 0.4208), (0.2851, -0.1156, 0.4208), (0.2851, -0.4634, -0.3841), (0.2851, -0.4422, -0.3841), (0.2851, -0.4634, 0.4208), (0.2851, -0.4422, 0.4208), (0.1553, -0.4097, -0.3841), (0.1696, -0.3944, -0.3841), (0.1553, -0.4097, 0.4208), (0.1696, -0.3944, 0.4208), (0.1015, -0.2799, -0.3841), (0.1218, -0.2789, -0.3841), (0.1015, -0.2799, 0.4208), (0.1218, -0.2789, 0.4208), (0.1553, -0.1501, -0.3841), (0.1696, -0.1634, -0.3841), (0.1696, -0.1634, 0.4208), (0.1553, -0.1501, 0.4208), (0.1549, -0.3589, 0.4208), (0.1696, -0.3944, 0.3299), (0.1549, -0.1989, 0.4208), (0.1696, -0.1634, 0.3299), (0.2469, -0.4264, -0.1478), (-0.05744, -0.303, -0.262), (-0.05744, -0.303, -0.2176), (-0.05744, -0.2587, -0.262), (-0.05744, -0.2587, -0.2176), (0.1205, -0.303, -0.262), (0.1205, -0.303, -0.2176), (0.1205, -0.2587, -0.262), (0.1205, -0.2587, -0.2176)], [], [(0, 1, 3, 2), (2, 3, 7, 6), (6, 7, 5, 4), (4, 5, 1, 0), (2, 6, 4, 0), (7, 3, 1, 5), (12, 14, 18, 16), (16, 18, 22, 20), (26, 27, 22, 18, 14, 15, 19, 28, 23, 30), (11, 10, 27, 26), (20, 22, 27, 24), (24, 27, 10, 8), (13, 32, 29, 19, 15), (19, 29, 28), (25, 31, 30, 23, 21), (26, 31, 9, 11), (11, 8, 10), (11, 9, 8), (15, 14, 12), (15, 12, 13), (30, 31, 26), (9, 31, 25), (29, 32, 13, 17), (13, 12, 16, 20, 24, 8, 9, 25, 21, 17), (28, 29, 17, 21, 23), (33, 34, 36, 35), (35, 36, 40, 39), (39, 40, 38, 37), (37, 38, 34, 33), (35, 39, 37, 33), (40, 36, 34, 38)])
_uv = me_cube_003.uv_layers.new(name='UVMap')
_uv.uv.foreach_set('vector', [0.3296, 0.8482, 0.3296, 0.8529, 0.3248, 0.8529, 0.3248, 0.8482, 0.3583, 0.8481, 0.3535, 0.8481, 0.3535, 0.829, 0.3583, 0.829, 0.3344, 0.8482, 0.3344, 0.8529, 0.3296, 0.8529, 0.3296, 0.8482, 0.3678, 0.8671, 0.363, 0.8671, 0.363, 0.8481, 0.3678, 0.8481, 0.6289, 0.7206, 0.6289, 0.7398, 0.6241, 0.7398, 0.6241, 0.7206, 0.6289, 0.7589, 0.6289, 0.7781, 0.6241, 0.7781, 0.6241, 0.7589, 0.9149, 0.2685, 0.9149, 0.3551, 0.9003, 0.3551, 0.9003, 0.2685, 0.5661, 0.7816, 0.5661, 0.8682, 0.5521, 0.8682, 0.5521, 0.7816, 0.2978, 0.8362, 0.2993, 0.8348, 0.3051, 0.8488, 0.2993, 0.8627, 0.2853, 0.8685, 0.2853, 0.8662, 0.2978, 0.8611, 0.2993, 0.8573, 0.3029, 0.8487, 0.2993, 0.84, 0.2853, 0.8311, 0.2853, 0.829, 0.2993, 0.8348, 0.2978, 0.8362, 0.5521, 0.7816, 0.5521, 0.8682, 0.5381, 0.8682, 0.5381, 0.7816, 0.1072, 0.829, 0.1072, 0.9156, 0.09374, 0.9156, 0.09374, 0.829, 0.1469, 0.829, 0.1512, 0.8544, 0.1597, 0.9058, 0.1597, 0.9156, 0.1469, 0.9156, 0.0, 0.9156, 0.0, 0.9058, 0.003817, 0.9156, 0.02485, 0.829, 0.02485, 0.9058, 0.02104, 0.9156, 0.01243, 0.9156, 0.01243, 0.829, 0.2247, 0.9156, 0.2247, 0.9058, 0.2363, 0.829, 0.2363, 0.9156, 0.6254, 0.6863, 0.6275, 0.5997, 0.6275, 0.6863, 0.6254, 0.6863, 0.6254, 0.5997, 0.6275, 0.5997, 0.6277, 0.5997, 0.6254, 0.5997, 0.6254, 0.5131, 0.6277, 0.5997, 0.6254, 0.5131, 0.6277, 0.5131, 0.02104, 0.9156, 0.02485, 0.9058, 0.02485, 0.9156, 0.2363, 0.829, 0.2247, 0.9058, 0.2247, 0.829, 0.1597, 0.9058, 0.1512, 0.8544, 0.1469, 0.829, 0.1597, 0.829, 0.2656, 0.8662, 0.2656, 0.8685, 0.2516, 0.8627, 0.2458, 0.8488, 0.2516, 0.8348, 0.2656, 0.829, 0.2656, 0.8311, 0.2532, 0.8362, 0.248, 0.8487, 0.2532, 0.8611, 0.003817, 0.9156, 0.0, 0.9058, 0.0, 0.829, 0.01243, 0.829, 0.01243, 0.9156, 0.3487, 0.8482, 0.3487, 0.8529, 0.3439, 0.8529, 0.3439, 0.8482, 0.3678, 0.8481, 0.363, 0.8481, 0.363, 0.829, 0.3678, 0.829, 0.3296, 0.8529, 0.3296, 0.8577, 0.3248, 0.8577, 0.3248, 0.8529, 0.363, 0.8671, 0.3583, 0.8671, 0.3583, 0.8481, 0.363, 0.8481, 0.3439, 0.829, 0.3439, 0.8482, 0.3392, 0.8482, 0.3392, 0.829, 0.3487, 0.829, 0.3487, 0.8482, 0.3439, 0.8482, 0.3439, 0.829])
me_cube_003.materials.append(mat_circuitbox)
me_cube_003.update()
me_cylinder_003 = bpy.data.meshes.new('Cylinder.003')
me_cylinder_003.from_pydata([(0.0, 1.0, -0.7102), (-0.9328, 1.0, 1.0), (0.7818, 0.6235, -0.7102), (-0.9557, 0.6235, 1.019), (0.9749, -0.2225, -0.7102), (-0.9614, -0.2225, 1.024), (0.4339, -0.901, -0.7102), (-0.9455, -0.901, 1.011), (-0.4339, -0.901, -0.7102), (-0.9201, -0.901, 0.9892), (-0.9749, -0.2225, -0.7102), (-0.9042, -0.2225, 0.9758), (-0.7818, 0.6235, -0.7102), (-0.9099, 0.6235, 0.9806), (0.0, 1.0, 0.7895), (0.7818, 0.6235, 0.7895), (0.9749, -0.2225, 0.7895), (0.4339, -0.901, 0.7895), (-0.4339, -0.901, 0.7895), (-0.9749, -0.2225, 0.7895), (-0.7818, 0.6235, 0.7895)], [], [(14, 1, 3, 15), (15, 3, 5, 16), (16, 5, 7, 17), (17, 7, 9, 18), (18, 9, 11, 19), (3, 1, 13, 11, 9, 7, 5), (19, 11, 13, 20), (20, 13, 1, 14), (0, 2, 4, 6, 8, 10, 12), (12, 20, 14, 0), (10, 19, 20, 12), (8, 18, 19, 10), (6, 17, 18, 8), (4, 16, 17, 6), (2, 15, 16, 4), (0, 14, 15, 2)])
_uv = me_cylinder_003.uv_layers.new(name='UVMap')
_uv.uv.foreach_set('vector', [1.0, 0.9474, 1.0, 1.0, 0.8571, 1.0, 0.8571, 0.9474, 0.8571, 0.9474, 0.8571, 1.0, 0.7143, 1.0, 0.7143, 0.9474, 0.7143, 0.9474, 0.7143, 1.0, 0.5714, 1.0, 0.5714, 0.9474, 0.5714, 0.9474, 0.5714, 1.0, 0.4286, 1.0, 0.4286, 0.9474, 0.4286, 0.9474, 0.4286, 1.0, 0.2857, 1.0, 0.2857, 0.9474, 0.4376, 0.3996, 0.25, 0.49, 0.06236, 0.3996, 0.01602, 0.1966, 0.1459, 0.03377, 0.3541, 0.03377, 0.484, 0.1966, 0.2857, 0.9474, 0.2857, 1.0, 0.1429, 1.0, 0.1429, 0.9474, 0.1429, 0.9474, 0.1429, 1.0, 2.98e-08, 1.0, 2.98e-08, 0.9474, 0.75, 0.49, 0.9376, 0.3996, 0.984, 0.1966, 0.8541, 0.03377, 0.6459, 0.03377, 0.516, 0.1966, 0.5624, 0.3996, 0.1429, 0.5, 0.1429, 0.9474, 2.98e-08, 0.9474, 2.98e-08, 0.5, 0.2857, 0.5, 0.2857, 0.9474, 0.1429, 0.9474, 0.1429, 0.5, 0.4286, 0.5, 0.4286, 0.9474, 0.2857, 0.9474, 0.2857, 0.5, 0.5714, 0.5, 0.5714, 0.9474, 0.4286, 0.9474, 0.4286, 0.5, 0.7143, 0.5, 0.7143, 0.9474, 0.5714, 0.9474, 0.5714, 0.5, 0.8571, 0.5, 0.8571, 0.9474, 0.7143, 0.9474, 0.7143, 0.5, 1.0, 0.5, 1.0, 0.9474, 0.8571, 0.9474, 0.8571, 0.5])
me_cylinder_003.materials.append(mat_material_003)
me_cylinder_003.update()
me_cylinder_004 = bpy.data.meshes.new('Cylinder.004')
me_cylinder_004.from_pydata([(0.0, 1.0, -0.6301), (-0.9328, 1.0, 1.0), (0.7818, 0.6235, -0.6301), (-0.9557, 0.6235, 1.019), (0.9749, -0.2225, -0.6301), (-0.9614, -0.2225, 1.024), (0.4339, -0.901, -0.6301), (-0.9455, -0.901, 1.011), (-0.4339, -0.901, -0.6301), (-0.9201, -0.901, 0.9892), (-0.9749, -0.2225, -0.6301), (-0.9042, -0.2225, 0.9758), (-0.7818, 0.6235, -0.6301), (-0.9099, 0.6235, 0.9806), (0.0, 1.0, 0.7895), (0.7818, 0.6235, 0.7895), (0.9749, -0.2225, 0.7895), (0.4339, -0.901, 0.7895), (-0.4339, -0.901, 0.7895), (-0.9749, -0.2225, 0.7895), (-0.7818, 0.6235, 0.7895)], [], [(14, 1, 3, 15), (15, 3, 5, 16), (16, 5, 7, 17), (17, 7, 9, 18), (18, 9, 11, 19), (3, 1, 13, 11, 9, 7, 5), (19, 11, 13, 20), (20, 13, 1, 14), (0, 2, 4, 6, 8, 10, 12), (12, 20, 14, 0), (10, 19, 20, 12), (8, 18, 19, 10), (6, 17, 18, 8), (4, 16, 17, 6), (2, 15, 16, 4), (0, 14, 15, 2)])
_uv = me_cylinder_004.uv_layers.new(name='UVMap')
_uv.uv.foreach_set('vector', [1.0, 0.9474, 1.0, 1.0, 0.8571, 1.0, 0.8571, 0.9474, 0.8571, 0.9474, 0.8571, 1.0, 0.7143, 1.0, 0.7143, 0.9474, 0.7143, 0.9474, 0.7143, 1.0, 0.5714, 1.0, 0.5714, 0.9474, 0.5714, 0.9474, 0.5714, 1.0, 0.4286, 1.0, 0.4286, 0.9474, 0.4286, 0.9474, 0.4286, 1.0, 0.2857, 1.0, 0.2857, 0.9474, 0.4376, 0.3996, 0.25, 0.49, 0.06236, 0.3996, 0.01602, 0.1966, 0.1459, 0.03377, 0.3541, 0.03377, 0.484, 0.1966, 0.2857, 0.9474, 0.2857, 1.0, 0.1429, 1.0, 0.1429, 0.9474, 0.1429, 0.9474, 0.1429, 1.0, 2.98e-08, 1.0, 2.98e-08, 0.9474, 0.75, 0.49, 0.9376, 0.3996, 0.984, 0.1966, 0.8541, 0.03377, 0.6459, 0.03377, 0.516, 0.1966, 0.5624, 0.3996, 0.1429, 0.5, 0.1429, 0.9474, 2.98e-08, 0.9474, 2.98e-08, 0.5, 0.2857, 0.5, 0.2857, 0.9474, 0.1429, 0.9474, 0.1429, 0.5, 0.4286, 0.5, 0.4286, 0.9474, 0.2857, 0.9474, 0.2857, 0.5, 0.5714, 0.5, 0.5714, 0.9474, 0.4286, 0.9474, 0.4286, 0.5, 0.7143, 0.5, 0.7143, 0.9474, 0.5714, 0.9474, 0.5714, 0.5, 0.8571, 0.5, 0.8571, 0.9474, 0.7143, 0.9474, 0.7143, 0.5, 1.0, 0.5, 1.0, 0.9474, 0.8571, 0.9474, 0.8571, 0.5])
me_cylinder_004.materials.append(mat_material_004)
me_cylinder_004.update()
me_cylinder_007 = bpy.data.meshes.new('Cylinder.007')
me_cylinder_007.from_pydata([(0.2838, -0.5624, -0.4082), (0.2838, -0.5624, 0.4396), (0.3993, -0.6102, -0.4082), (0.3993, -0.6102, 0.4396), (0.4471, -0.7257, -0.4082), (0.4471, -0.7257, 0.4396), (0.3993, -0.8412, -0.4082), (0.3993, -0.8412, 0.4396), (0.2838, -0.889, -0.4082), (0.2838, -0.889, 0.4396), (0.1683, -0.8412, -0.4082), (0.1683, -0.8412, 0.4396), (0.1204, -0.7257, -0.4082), (0.1204, -0.7257, 0.4396), (0.1683, -0.6102, -0.4082), (0.1683, -0.6102, 0.4396), (0.4471, -0.7257, 0.4396), (0.4471, -0.7257, -0.4082), (0.3993, -0.8412, -0.4082), (0.3993, -0.8412, 0.4396)], [], [(0, 1, 3, 2), (2, 3, 5, 4), (8, 9, 11, 10), (10, 11, 13, 12), (3, 1, 15, 13, 11, 9, 7, 5), (12, 13, 15, 14), (14, 15, 1, 0), (0, 2, 4, 6, 8, 10, 12, 14), (17, 16, 19, 18), (7, 8, 6), (7, 9, 8)])
_uv = me_cylinder_007.uv_layers.new(name='UVMap')
_uv.uv.foreach_set('vector', [0.04782, 0.829, 0.04782, 0.9202, 0.03437, 0.9202, 0.03437, 0.829, 0.03437, 0.829, 0.03437, 0.9202, 0.02485, 0.9202, 0.02485, 0.829, 0.07078, 0.829, 0.07078, 0.9202, 0.05733, 0.9202, 0.05733, 0.829, 0.05733, 0.829, 0.05733, 0.9202, 0.04782, 0.9202, 0.04782, 0.829, 0.1922, 0.852, 0.1922, 0.8385, 0.2017, 0.829, 0.2152, 0.829, 0.2247, 0.8385, 0.2247, 0.852, 0.2152, 0.8615, 0.2017, 0.8615, 0.09374, 0.829, 0.09374, 0.9202, 0.08029, 0.9202, 0.08029, 0.829, 0.08029, 0.829, 0.08029, 0.9202, 0.07078, 0.9202, 0.07078, 0.829, 0.1692, 0.829, 0.1827, 0.829, 0.1922, 0.8385, 0.1922, 0.852, 0.1827, 0.8615, 0.1692, 0.8615, 0.1597, 0.852, 0.1597, 0.8385, 0.9137, 0.3551, 0.9137, 0.4463, 0.9003, 0.4463, 0.9003, 0.3551, 0.2458, 0.9202, 0.2363, 0.829, 0.2458, 0.829, 0.2458, 0.9202, 0.2363, 0.9202, 0.2363, 0.829])
me_cylinder_007.materials.append(mat_material_014)
me_cylinder_007.update()
me_cylinder_008 = bpy.data.meshes.new('Cylinder.008')
me_cylinder_008.from_pydata([(0.0, 1.0, -0.4108), (-0.9328, 1.0, 1.0), (0.7818, 0.6235, -0.4108), (-0.9557, 0.6235, 1.019), (0.9749, -0.2225, -0.4108), (-0.9614, -0.2225, 1.024), (0.4339, -0.901, -0.4108), (-0.9455, -0.901, 1.011), (-0.4339, -0.901, -0.4108), (-0.9201, -0.901, 0.9892), (-0.9749, -0.2225, -0.4108), (-0.9042, -0.2225, 0.9758), (-0.7818, 0.6235, -0.4108), (-0.9099, 0.6235, 0.9806), (0.0, 1.0, 0.7895), (0.7818, 0.6235, 0.7895), (0.9749, -0.2225, 0.7895), (0.4339, -0.901, 0.7895), (-0.4339, -0.901, 0.7895), (-0.9749, -0.2225, 0.7895), (-0.7818, 0.6235, 0.7895)], [], [(14, 1, 3, 15), (15, 3, 5, 16), (16, 5, 7, 17), (17, 7, 9, 18), (18, 9, 11, 19), (3, 1, 13, 11, 9, 7, 5), (19, 11, 13, 20), (20, 13, 1, 14), (0, 2, 4, 6, 8, 10, 12), (12, 20, 14, 0), (10, 19, 20, 12), (8, 18, 19, 10), (6, 17, 18, 8), (4, 16, 17, 6), (2, 15, 16, 4), (0, 14, 15, 2)])
_uv = me_cylinder_008.uv_layers.new(name='UVMap')
_uv.uv.foreach_set('vector', [1.0, 0.9474, 1.0, 1.0, 0.8571, 1.0, 0.8571, 0.9474, 0.8571, 0.9474, 0.8571, 1.0, 0.7143, 1.0, 0.7143, 0.9474, 0.7143, 0.9474, 0.7143, 1.0, 0.5714, 1.0, 0.5714, 0.9474, 0.5714, 0.9474, 0.5714, 1.0, 0.4286, 1.0, 0.4286, 0.9474, 0.4286, 0.9474, 0.4286, 1.0, 0.2857, 1.0, 0.2857, 0.9474, 0.4376, 0.3996, 0.25, 0.49, 0.06236, 0.3996, 0.01602, 0.1966, 0.1459, 0.03377, 0.3541, 0.03377, 0.484, 0.1966, 0.2857, 0.9474, 0.2857, 1.0, 0.1429, 1.0, 0.1429, 0.9474, 0.1429, 0.9474, 0.1429, 1.0, 2.98e-08, 1.0, 2.98e-08, 0.9474, 0.75, 0.49, 0.9376, 0.3996, 0.984, 0.1966, 0.8541, 0.03377, 0.6459, 0.03377, 0.516, 0.1966, 0.5624, 0.3996, 0.1429, 0.5, 0.1429, 0.9474, 2.98e-08, 0.9474, 2.98e-08, 0.5, 0.2857, 0.5, 0.2857, 0.9474, 0.1429, 0.9474, 0.1429, 0.5, 0.4286, 0.5, 0.4286, 0.9474, 0.2857, 0.9474, 0.2857, 0.5, 0.5714, 0.5, 0.5714, 0.9474, 0.4286, 0.9474, 0.4286, 0.5, 0.7143, 0.5, 0.7143, 0.9474, 0.5714, 0.9474, 0.5714, 0.5, 0.8571, 0.5, 0.8571, 0.9474, 0.7143, 0.9474, 0.7143, 0.5, 1.0, 0.5, 1.0, 0.9474, 0.8571, 0.9474, 0.8571, 0.5])
me_cylinder_008.materials.append(mat_material_005)
me_cylinder_008.update()
me_cylinder_009 = bpy.data.meshes.new('Cylinder.009')
me_cylinder_009.from_pydata([(0.0, 1.0, -0.4737), (-0.9328, 1.0, 1.0), (0.7818, 0.6235, -0.4737), (-0.9557, 0.6235, 1.019), (0.9749, -0.2225, -0.4737), (-0.9614, -0.2225, 1.024), (0.4339, -0.901, -0.4737), (-0.9455, -0.901, 1.011), (-0.4339, -0.901, -0.4737), (-0.9201, -0.901, 0.9892), (-0.9749, -0.2225, -0.4737), (-0.9042, -0.2225, 0.9758), (-0.7818, 0.6235, -0.4737), (-0.9099, 0.6235, 0.9806), (0.0, 1.0, 0.7895), (0.7818, 0.6235, 0.7895), (0.9749, -0.2225, 0.7895), (0.4339, -0.901, 0.7895), (-0.4339, -0.901, 0.7895), (-0.9749, -0.2225, 0.7895), (-0.7818, 0.6235, 0.7895)], [], [(14, 1, 3, 15), (15, 3, 5, 16), (16, 5, 7, 17), (17, 7, 9, 18), (18, 9, 11, 19), (3, 1, 13, 11, 9, 7, 5), (19, 11, 13, 20), (20, 13, 1, 14), (0, 2, 4, 6, 8, 10, 12), (12, 20, 14, 0), (10, 19, 20, 12), (8, 18, 19, 10), (6, 17, 18, 8), (4, 16, 17, 6), (2, 15, 16, 4), (0, 14, 15, 2)])
_uv = me_cylinder_009.uv_layers.new(name='UVMap')
_uv.uv.foreach_set('vector', [1.0, 0.9474, 1.0, 1.0, 0.8571, 1.0, 0.8571, 0.9474, 0.8571, 0.9474, 0.8571, 1.0, 0.7143, 1.0, 0.7143, 0.9474, 0.7143, 0.9474, 0.7143, 1.0, 0.5714, 1.0, 0.5714, 0.9474, 0.5714, 0.9474, 0.5714, 1.0, 0.4286, 1.0, 0.4286, 0.9474, 0.4286, 0.9474, 0.4286, 1.0, 0.2857, 1.0, 0.2857, 0.9474, 0.4376, 0.3996, 0.25, 0.49, 0.06236, 0.3996, 0.01602, 0.1966, 0.1459, 0.03377, 0.3541, 0.03377, 0.484, 0.1966, 0.2857, 0.9474, 0.2857, 1.0, 0.1429, 1.0, 0.1429, 0.9474, 0.1429, 0.9474, 0.1429, 1.0, 2.98e-08, 1.0, 2.98e-08, 0.9474, 0.75, 0.49, 0.9376, 0.3996, 0.984, 0.1966, 0.8541, 0.03377, 0.6459, 0.03377, 0.516, 0.1966, 0.5624, 0.3996, 0.1429, 0.5, 0.1429, 0.9474, 2.98e-08, 0.9474, 2.98e-08, 0.5, 0.2857, 0.5, 0.2857, 0.9474, 0.1429, 0.9474, 0.1429, 0.5, 0.4286, 0.5, 0.4286, 0.9474, 0.2857, 0.9474, 0.2857, 0.5, 0.5714, 0.5, 0.5714, 0.9474, 0.4286, 0.9474, 0.4286, 0.5, 0.7143, 0.5, 0.7143, 0.9474, 0.5714, 0.9474, 0.5714, 0.5, 0.8571, 0.5, 0.8571, 0.9474, 0.7143, 0.9474, 0.7143, 0.5, 1.0, 0.5, 1.0, 0.9474, 0.8571, 0.9474, 0.8571, 0.5])
me_cylinder_009.materials.append(mat_material_006)
me_cylinder_009.update()
me_cylinder_010 = bpy.data.meshes.new('Cylinder.010')
me_cylinder_010.from_pydata([(-0.9653, 1.0, -0.3837), (-0.9328, 1.0, 1.0), (-0.9556, 0.6235, -0.4031), (-0.9557, 0.6235, 1.019), (-0.9532, -0.2225, -0.4079), (-0.9614, -0.2225, 1.024), (-0.9599, -0.901, -0.3945), (-0.9455, -0.901, 1.011), (-0.9707, -0.901, -0.3729), (-0.9201, -0.901, 0.9892), (-0.9775, -0.2225, -0.3594), (-0.9042, -0.2225, 0.9758), (-0.9751, 0.6235, -0.3642), (-0.9099, 0.6235, 0.9806), (0.0, 1.0, 0.7895), (0.7818, 0.6235, 0.7895), (0.9749, -0.2225, 0.7895), (0.4339, -0.901, 0.7895), (-0.4339, -0.901, 0.7895), (-0.9749, -0.2225, 0.7895), (-0.7818, 0.6235, 0.7895), (0.7818, 0.6235, -0.1163), (0.9749, -0.2225, -0.1163), (0.4339, -0.901, -0.1163), (-0.4339, -0.901, -0.1163), (-0.9749, -0.2225, -0.1163), (-0.7818, 0.6235, -0.1163), (0.0, 1.0, -0.1163)], [], [(14, 1, 3, 15), (15, 3, 5, 16), (16, 5, 7, 17), (17, 7, 9, 18), (18, 9, 11, 19), (3, 1, 13, 11, 9, 7, 5), (19, 11, 13, 20), (20, 13, 1, 14), (0, 2, 4, 6, 8, 10, 12), (26, 20, 14, 27), (25, 19, 20, 26), (24, 18, 19, 25), (23, 17, 18, 24), (22, 16, 17, 23), (21, 15, 16, 22), (27, 14, 15, 21), (0, 27, 21, 2), (2, 21, 22, 4), (4, 22, 23, 6), (6, 23, 24, 8), (8, 24, 25, 10), (10, 25, 26, 12), (12, 26, 27, 0)])
_uv = me_cylinder_010.uv_layers.new(name='UVMap')
_uv.uv.foreach_set('vector', [1.0, 0.9474, 1.0, 1.0, 0.8571, 1.0, 0.8571, 0.9474, 0.8571, 0.9474, 0.8571, 1.0, 0.7143, 1.0, 0.7143, 0.9474, 0.7143, 0.9474, 0.7143, 1.0, 0.5714, 1.0, 0.5714, 0.9474, 0.5714, 0.9474, 0.5714, 1.0, 0.4286, 1.0, 0.4286, 0.9474, 0.4286, 0.9474, 0.4286, 1.0, 0.2857, 1.0, 0.2857, 0.9474, 0.4376, 0.3996, 0.25, 0.49, 0.06236, 0.3996, 0.01602, 0.1966, 0.1459, 0.03377, 0.3541, 0.03377, 0.484, 0.1966, 0.2857, 0.9474, 0.2857, 1.0, 0.1429, 1.0, 0.1429, 0.9474, 0.1429, 0.9474, 0.1429, 1.0, 2.98e-08, 1.0, 2.98e-08, 0.9474, 0.75, 0.49, 0.9376, 0.3996, 0.984, 0.1966, 0.8541, 0.03377, 0.6459, 0.03377, 0.516, 0.1966, 0.5624, 0.3996, 0.1429, 0.6104, 0.1429, 0.9474, 2.98e-08, 0.9474, 2.98e-08, 0.6104, 0.2857, 0.6104, 0.2857, 0.9474, 0.1429, 0.9474, 0.1429, 0.6104, 0.4286, 0.6104, 0.4286, 0.9474, 0.2857, 0.9474, 0.2857, 0.6104, 0.5714, 0.6104, 0.5714, 0.9474, 0.4286, 0.9474, 0.4286, 0.6104, 0.7143, 0.6104, 0.7143, 0.9474, 0.5714, 0.9474, 0.5714, 0.6104, 0.8571, 0.6104, 0.8571, 0.9474, 0.7143, 0.9474, 0.7143, 0.6104, 1.0, 0.6104, 1.0, 0.9474, 0.8571, 0.9474, 0.8571, 0.6104, 1.0, 0.5, 1.0, 0.6104, 0.8571, 0.6104, 0.8571, 0.5, 0.8571, 0.5, 0.8571, 0.6104, 0.7143, 0.6104, 0.7143, 0.5, 0.7143, 0.5, 0.7143, 0.6104, 0.5714, 0.6104, 0.5714, 0.5, 0.5714, 0.5, 0.5714, 0.6104, 0.4286, 0.6104, 0.4286, 0.5, 0.4286, 0.5, 0.4286, 0.6104, 0.2857, 0.6104, 0.2857, 0.5, 0.2857, 0.5, 0.2857, 0.6104, 0.1429, 0.6104, 0.1429, 0.5, 0.1429, 0.5, 0.1429, 0.6104, 2.98e-08, 0.6104, 2.98e-08, 0.5])
me_cylinder_010.materials.append(mat_material_007)
me_cylinder_010.update()
me_cylinder_012 = bpy.data.meshes.new('Cylinder.012')
me_cylinder_012.from_pydata([(-0.9653, 1.0, -0.3837), (-0.9328, 1.0, 1.0), (-0.9556, 0.6235, -0.4031), (-0.9557, 0.6235, 1.019), (-0.9532, -0.2225, -0.4079), (-0.9614, -0.2225, 1.024), (-0.9599, -0.901, -0.3945), (-0.9455, -0.901, 1.011), (-0.9707, -0.901, -0.3729), (-0.9201, -0.901, 0.9892), (-0.9775, -0.2225, -0.3594), (-0.9042, -0.2225, 0.9758), (-0.9751, 0.6235, -0.3642), (-0.9099, 0.6235, 0.9806), (0.0, 1.0, 0.7895), (0.7818, 0.6235, 0.7895), (0.9749, -0.2225, 0.7895), (0.4339, -0.901, 0.7895), (-0.4339, -0.901, 0.7895), (-0.9749, -0.2225, 0.7895), (-0.7818, 0.6235, 0.7895), (0.7818, 0.6235, -0.1163), (0.9749, -0.2225, -0.1163), (0.4339, -0.901, -0.1163), (-0.4339, -0.901, -0.1163), (-0.9749, -0.2225, -0.1163), (-0.7818, 0.6235, -0.1163), (0.0, 1.0, -0.1163)], [], [(14, 1, 3, 15), (15, 3, 5, 16), (16, 5, 7, 17), (17, 7, 9, 18), (18, 9, 11, 19), (3, 1, 13, 11, 9, 7, 5), (19, 11, 13, 20), (20, 13, 1, 14), (0, 2, 4, 6, 8, 10, 12), (26, 20, 14, 27), (25, 19, 20, 26), (24, 18, 19, 25), (23, 17, 18, 24), (22, 16, 17, 23), (21, 15, 16, 22), (27, 14, 15, 21), (0, 27, 21, 2), (2, 21, 22, 4), (4, 22, 23, 6), (6, 23, 24, 8), (8, 24, 25, 10), (10, 25, 26, 12), (12, 26, 27, 0)])
_uv = me_cylinder_012.uv_layers.new(name='UVMap')
_uv.uv.foreach_set('vector', [1.0, 0.9474, 1.0, 1.0, 0.8571, 1.0, 0.8571, 0.9474, 0.8571, 0.9474, 0.8571, 1.0, 0.7143, 1.0, 0.7143, 0.9474, 0.7143, 0.9474, 0.7143, 1.0, 0.5714, 1.0, 0.5714, 0.9474, 0.5714, 0.9474, 0.5714, 1.0, 0.4286, 1.0, 0.4286, 0.9474, 0.4286, 0.9474, 0.4286, 1.0, 0.2857, 1.0, 0.2857, 0.9474, 0.4376, 0.3996, 0.25, 0.49, 0.06236, 0.3996, 0.01602, 0.1966, 0.1459, 0.03377, 0.3541, 0.03377, 0.484, 0.1966, 0.2857, 0.9474, 0.2857, 1.0, 0.1429, 1.0, 0.1429, 0.9474, 0.1429, 0.9474, 0.1429, 1.0, 2.98e-08, 1.0, 2.98e-08, 0.9474, 0.75, 0.49, 0.9376, 0.3996, 0.984, 0.1966, 0.8541, 0.03377, 0.6459, 0.03377, 0.516, 0.1966, 0.5624, 0.3996, 0.1429, 0.6104, 0.1429, 0.9474, 2.98e-08, 0.9474, 2.98e-08, 0.6104, 0.2857, 0.6104, 0.2857, 0.9474, 0.1429, 0.9474, 0.1429, 0.6104, 0.4286, 0.6104, 0.4286, 0.9474, 0.2857, 0.9474, 0.2857, 0.6104, 0.5714, 0.6104, 0.5714, 0.9474, 0.4286, 0.9474, 0.4286, 0.6104, 0.7143, 0.6104, 0.7143, 0.9474, 0.5714, 0.9474, 0.5714, 0.6104, 0.8571, 0.6104, 0.8571, 0.9474, 0.7143, 0.9474, 0.7143, 0.6104, 1.0, 0.6104, 1.0, 0.9474, 0.8571, 0.9474, 0.8571, 0.6104, 1.0, 0.5, 1.0, 0.6104, 0.8571, 0.6104, 0.8571, 0.5, 0.8571, 0.5, 0.8571, 0.6104, 0.7143, 0.6104, 0.7143, 0.5, 0.7143, 0.5, 0.7143, 0.6104, 0.5714, 0.6104, 0.5714, 0.5, 0.5714, 0.5, 0.5714, 0.6104, 0.4286, 0.6104, 0.4286, 0.5, 0.4286, 0.5, 0.4286, 0.6104, 0.2857, 0.6104, 0.2857, 0.5, 0.2857, 0.5, 0.2857, 0.6104, 0.1429, 0.6104, 0.1429, 0.5, 0.1429, 0.5, 0.1429, 0.6104, 2.98e-08, 0.6104, 2.98e-08, 0.5])
me_cylinder_012.materials.append(mat_material_005)
me_cylinder_012.update()
me_cylinder_013 = bpy.data.meshes.new('Cylinder.013')
me_cylinder_013.from_pydata([(-0.9653, 1.0, -0.3837), (-0.9328, 1.0, 1.0), (-0.9556, 0.6235, -0.4031), (-0.9557, 0.6235, 1.019), (-0.9532, -0.2225, -0.4079), (-0.9614, -0.2225, 1.024), (-0.9599, -0.901, -0.3945), (-0.9455, -0.901, 1.011), (-0.9707, -0.901, -0.3729), (-0.9201, -0.901, 0.9892), (-0.9775, -0.2225, -0.3594), (-0.9042, -0.2225, 0.9758), (-0.9751, 0.6235, -0.3642), (-0.9099, 0.6235, 0.9806), (0.0, 1.0, 0.7895), (0.7818, 0.6235, 0.7895), (0.9749, -0.2225, 0.7895), (0.4339, -0.901, 0.7895), (-0.4339, -0.901, 0.7895), (-0.9749, -0.2225, 0.7895), (-0.7818, 0.6235, 0.7895), (0.7818, 0.6235, -0.1163), (0.9749, -0.2225, -0.1163), (0.4339, -0.901, -0.1163), (-0.4339, -0.901, -0.1163), (-0.9749, -0.2225, -0.1163), (-0.7818, 0.6235, -0.1163), (0.0, 1.0, -0.1163)], [], [(14, 1, 3, 15), (15, 3, 5, 16), (16, 5, 7, 17), (17, 7, 9, 18), (18, 9, 11, 19), (3, 1, 13, 11, 9, 7, 5), (19, 11, 13, 20), (20, 13, 1, 14), (0, 2, 4, 6, 8, 10, 12), (26, 20, 14, 27), (25, 19, 20, 26), (24, 18, 19, 25), (23, 17, 18, 24), (22, 16, 17, 23), (21, 15, 16, 22), (27, 14, 15, 21), (0, 27, 21, 2), (2, 21, 22, 4), (4, 22, 23, 6), (6, 23, 24, 8), (8, 24, 25, 10), (10, 25, 26, 12), (12, 26, 27, 0)])
_uv = me_cylinder_013.uv_layers.new(name='UVMap')
_uv.uv.foreach_set('vector', [1.0, 0.9474, 1.0, 1.0, 0.8571, 1.0, 0.8571, 0.9474, 0.8571, 0.9474, 0.8571, 1.0, 0.7143, 1.0, 0.7143, 0.9474, 0.7143, 0.9474, 0.7143, 1.0, 0.5714, 1.0, 0.5714, 0.9474, 0.5714, 0.9474, 0.5714, 1.0, 0.4286, 1.0, 0.4286, 0.9474, 0.4286, 0.9474, 0.4286, 1.0, 0.2857, 1.0, 0.2857, 0.9474, 0.4376, 0.3996, 0.25, 0.49, 0.06236, 0.3996, 0.01602, 0.1966, 0.1459, 0.03377, 0.3541, 0.03377, 0.484, 0.1966, 0.2857, 0.9474, 0.2857, 1.0, 0.1429, 1.0, 0.1429, 0.9474, 0.1429, 0.9474, 0.1429, 1.0, 2.98e-08, 1.0, 2.98e-08, 0.9474, 0.75, 0.49, 0.9376, 0.3996, 0.984, 0.1966, 0.8541, 0.03377, 0.6459, 0.03377, 0.516, 0.1966, 0.5624, 0.3996, 0.1429, 0.6104, 0.1429, 0.9474, 2.98e-08, 0.9474, 2.98e-08, 0.6104, 0.2857, 0.6104, 0.2857, 0.9474, 0.1429, 0.9474, 0.1429, 0.6104, 0.4286, 0.6104, 0.4286, 0.9474, 0.2857, 0.9474, 0.2857, 0.6104, 0.5714, 0.6104, 0.5714, 0.9474, 0.4286, 0.9474, 0.4286, 0.6104, 0.7143, 0.6104, 0.7143, 0.9474, 0.5714, 0.9474, 0.5714, 0.6104, 0.8571, 0.6104, 0.8571, 0.9474, 0.7143, 0.9474, 0.7143, 0.6104, 1.0, 0.6104, 1.0, 0.9474, 0.8571, 0.9474, 0.8571, 0.6104, 1.0, 0.5, 1.0, 0.6104, 0.8571, 0.6104, 0.8571, 0.5, 0.8571, 0.5, 0.8571, 0.6104, 0.7143, 0.6104, 0.7143, 0.5, 0.7143, 0.5, 0.7143, 0.6104, 0.5714, 0.6104, 0.5714, 0.5, 0.5714, 0.5, 0.5714, 0.6104, 0.4286, 0.6104, 0.4286, 0.5, 0.4286, 0.5, 0.4286, 0.6104, 0.2857, 0.6104, 0.2857, 0.5, 0.2857, 0.5, 0.2857, 0.6104, 0.1429, 0.6104, 0.1429, 0.5, 0.1429, 0.5, 0.1429, 0.6104, 2.98e-08, 0.6104, 2.98e-08, 0.5])
me_cylinder_013.materials.append(mat_material_010)
me_cylinder_013.update()
me_cylinder_014 = bpy.data.meshes.new('Cylinder.014')
me_cylinder_014.from_pydata([(-0.9653, 1.0, -0.3837), (-0.9328, 1.0, 1.0), (-0.9556, 0.6235, -0.4031), (-0.9557, 0.6235, 1.019), (-0.9532, -0.2225, -0.4079), (-0.9614, -0.2225, 1.024), (-0.9599, -0.901, -0.3945), (-0.9455, -0.901, 1.011), (-0.9707, -0.901, -0.3729), (-0.9201, -0.901, 0.9892), (-0.9775, -0.2225, -0.3594), (-0.9042, -0.2225, 0.9758), (-0.9751, 0.6235, -0.3642), (-0.9099, 0.6235, 0.9806), (0.0, 1.0, 0.7895), (0.7818, 0.6235, 0.7895), (0.9749, -0.2225, 0.7895), (0.4339, -0.901, 0.7895), (-0.4339, -0.901, 0.7895), (-0.9749, -0.2225, 0.7895), (-0.7818, 0.6235, 0.7895), (0.7818, 0.6235, -0.1163), (0.9749, -0.2225, -0.1163), (0.4339, -0.901, -0.1163), (-0.4339, -0.901, -0.1163), (-0.9749, -0.2225, -0.1163), (-0.7818, 0.6235, -0.1163), (0.0, 1.0, -0.1163)], [], [(14, 1, 3, 15), (15, 3, 5, 16), (16, 5, 7, 17), (17, 7, 9, 18), (18, 9, 11, 19), (3, 1, 13, 11, 9, 7, 5), (19, 11, 13, 20), (20, 13, 1, 14), (0, 2, 4, 6, 8, 10, 12), (26, 20, 14, 27), (25, 19, 20, 26), (24, 18, 19, 25), (23, 17, 18, 24), (22, 16, 17, 23), (21, 15, 16, 22), (27, 14, 15, 21), (0, 27, 21, 2), (2, 21, 22, 4), (4, 22, 23, 6), (6, 23, 24, 8), (8, 24, 25, 10), (10, 25, 26, 12), (12, 26, 27, 0)])
_uv = me_cylinder_014.uv_layers.new(name='UVMap')
_uv.uv.foreach_set('vector', [1.0, 0.9474, 1.0, 1.0, 0.8571, 1.0, 0.8571, 0.9474, 0.8571, 0.9474, 0.8571, 1.0, 0.7143, 1.0, 0.7143, 0.9474, 0.7143, 0.9474, 0.7143, 1.0, 0.5714, 1.0, 0.5714, 0.9474, 0.5714, 0.9474, 0.5714, 1.0, 0.4286, 1.0, 0.4286, 0.9474, 0.4286, 0.9474, 0.4286, 1.0, 0.2857, 1.0, 0.2857, 0.9474, 0.4376, 0.3996, 0.25, 0.49, 0.06236, 0.3996, 0.01602, 0.1966, 0.1459, 0.03377, 0.3541, 0.03377, 0.484, 0.1966, 0.2857, 0.9474, 0.2857, 1.0, 0.1429, 1.0, 0.1429, 0.9474, 0.1429, 0.9474, 0.1429, 1.0, 2.98e-08, 1.0, 2.98e-08, 0.9474, 0.75, 0.49, 0.9376, 0.3996, 0.984, 0.1966, 0.8541, 0.03377, 0.6459, 0.03377, 0.516, 0.1966, 0.5624, 0.3996, 0.1429, 0.6104, 0.1429, 0.9474, 2.98e-08, 0.9474, 2.98e-08, 0.6104, 0.2857, 0.6104, 0.2857, 0.9474, 0.1429, 0.9474, 0.1429, 0.6104, 0.4286, 0.6104, 0.4286, 0.9474, 0.2857, 0.9474, 0.2857, 0.6104, 0.5714, 0.6104, 0.5714, 0.9474, 0.4286, 0.9474, 0.4286, 0.6104, 0.7143, 0.6104, 0.7143, 0.9474, 0.5714, 0.9474, 0.5714, 0.6104, 0.8571, 0.6104, 0.8571, 0.9474, 0.7143, 0.9474, 0.7143, 0.6104, 1.0, 0.6104, 1.0, 0.9474, 0.8571, 0.9474, 0.8571, 0.6104, 1.0, 0.5, 1.0, 0.6104, 0.8571, 0.6104, 0.8571, 0.5, 0.8571, 0.5, 0.8571, 0.6104, 0.7143, 0.6104, 0.7143, 0.5, 0.7143, 0.5, 0.7143, 0.6104, 0.5714, 0.6104, 0.5714, 0.5, 0.5714, 0.5, 0.5714, 0.6104, 0.4286, 0.6104, 0.4286, 0.5, 0.4286, 0.5, 0.4286, 0.6104, 0.2857, 0.6104, 0.2857, 0.5, 0.2857, 0.5, 0.2857, 0.6104, 0.1429, 0.6104, 0.1429, 0.5, 0.1429, 0.5, 0.1429, 0.6104, 2.98e-08, 0.6104, 2.98e-08, 0.5])
me_cylinder_014.materials.append(mat_material_011)
me_cylinder_014.update()
me_cylinder_015 = bpy.data.meshes.new('Cylinder.015')
me_cylinder_015.from_pydata([(-0.9653, 1.0, -0.3837), (-0.9328, 1.0, 1.0), (-0.9556, 0.6235, -0.4031), (-0.9557, 0.6235, 1.019), (-0.9532, -0.2225, -0.4079), (-0.9614, -0.2225, 1.024), (-0.9599, -0.901, -0.3945), (-0.9455, -0.901, 1.011), (-0.9707, -0.901, -0.3729), (-0.9201, -0.901, 0.9892), (-0.9775, -0.2225, -0.3594), (-0.9042, -0.2225, 0.9758), (-0.9751, 0.6235, -0.3642), (-0.9099, 0.6235, 0.9806), (0.0, 1.0, 0.7895), (0.7818, 0.6235, 0.7895), (0.9749, -0.2225, 0.7895), (0.4339, -0.901, 0.7895), (-0.4339, -0.901, 0.7895), (-0.9749, -0.2225, 0.7895), (-0.7818, 0.6235, 0.7895), (0.7818, 0.6235, -0.1163), (0.9749, -0.2225, -0.1163), (0.4339, -0.901, -0.1163), (-0.4339, -0.901, -0.1163), (-0.9749, -0.2225, -0.1163), (-0.7818, 0.6235, -0.1163), (0.0, 1.0, -0.1163)], [], [(14, 1, 3, 15), (15, 3, 5, 16), (16, 5, 7, 17), (17, 7, 9, 18), (18, 9, 11, 19), (3, 1, 13, 11, 9, 7, 5), (19, 11, 13, 20), (20, 13, 1, 14), (0, 2, 4, 6, 8, 10, 12), (26, 20, 14, 27), (25, 19, 20, 26), (24, 18, 19, 25), (23, 17, 18, 24), (22, 16, 17, 23), (21, 15, 16, 22), (27, 14, 15, 21), (0, 27, 21, 2), (2, 21, 22, 4), (4, 22, 23, 6), (6, 23, 24, 8), (8, 24, 25, 10), (10, 25, 26, 12), (12, 26, 27, 0)])
_uv = me_cylinder_015.uv_layers.new(name='UVMap')
_uv.uv.foreach_set('vector', [1.0, 0.9474, 1.0, 1.0, 0.8571, 1.0, 0.8571, 0.9474, 0.8571, 0.9474, 0.8571, 1.0, 0.7143, 1.0, 0.7143, 0.9474, 0.7143, 0.9474, 0.7143, 1.0, 0.5714, 1.0, 0.5714, 0.9474, 0.5714, 0.9474, 0.5714, 1.0, 0.4286, 1.0, 0.4286, 0.9474, 0.4286, 0.9474, 0.4286, 1.0, 0.2857, 1.0, 0.2857, 0.9474, 0.4376, 0.3996, 0.25, 0.49, 0.06236, 0.3996, 0.01602, 0.1966, 0.1459, 0.03377, 0.3541, 0.03377, 0.484, 0.1966, 0.2857, 0.9474, 0.2857, 1.0, 0.1429, 1.0, 0.1429, 0.9474, 0.1429, 0.9474, 0.1429, 1.0, 2.98e-08, 1.0, 2.98e-08, 0.9474, 0.75, 0.49, 0.9376, 0.3996, 0.984, 0.1966, 0.8541, 0.03377, 0.6459, 0.03377, 0.516, 0.1966, 0.5624, 0.3996, 0.1429, 0.6104, 0.1429, 0.9474, 2.98e-08, 0.9474, 2.98e-08, 0.6104, 0.2857, 0.6104, 0.2857, 0.9474, 0.1429, 0.9474, 0.1429, 0.6104, 0.4286, 0.6104, 0.4286, 0.9474, 0.2857, 0.9474, 0.2857, 0.6104, 0.5714, 0.6104, 0.5714, 0.9474, 0.4286, 0.9474, 0.4286, 0.6104, 0.7143, 0.6104, 0.7143, 0.9474, 0.5714, 0.9474, 0.5714, 0.6104, 0.8571, 0.6104, 0.8571, 0.9474, 0.7143, 0.9474, 0.7143, 0.6104, 1.0, 0.6104, 1.0, 0.9474, 0.8571, 0.9474, 0.8571, 0.6104, 1.0, 0.5, 1.0, 0.6104, 0.8571, 0.6104, 0.8571, 0.5, 0.8571, 0.5, 0.8571, 0.6104, 0.7143, 0.6104, 0.7143, 0.5, 0.7143, 0.5, 0.7143, 0.6104, 0.5714, 0.6104, 0.5714, 0.5, 0.5714, 0.5, 0.5714, 0.6104, 0.4286, 0.6104, 0.4286, 0.5, 0.4286, 0.5, 0.4286, 0.6104, 0.2857, 0.6104, 0.2857, 0.5, 0.2857, 0.5, 0.2857, 0.6104, 0.1429, 0.6104, 0.1429, 0.5, 0.1429, 0.5, 0.1429, 0.6104, 2.98e-08, 0.6104, 2.98e-08, 0.5])
me_cylinder_015.materials.append(mat_material_012)
me_cylinder_015.update()
me_cylinder_016 = bpy.data.meshes.new('Cylinder.016')
me_cylinder_016.from_pydata([(-0.9653, 1.0, -0.3837), (-0.9328, 1.0, 1.0), (-0.9556, 0.6235, -0.4031), (-0.9557, 0.6235, 1.019), (-0.9532, -0.2225, -0.4079), (-0.9614, -0.2225, 1.024), (-0.9599, -0.901, -0.3945), (-0.9455, -0.901, 1.011), (-0.9707, -0.901, -0.3729), (-0.9201, -0.901, 0.9892), (-0.9775, -0.2225, -0.3594), (-0.9042, -0.2225, 0.9758), (-0.9751, 0.6235, -0.3642), (-0.9099, 0.6235, 0.9806), (0.0, 1.0, 0.7895), (0.7818, 0.6235, 0.7895), (0.9749, -0.2225, 0.7895), (0.4339, -0.901, 0.7895), (-0.4339, -0.901, 0.7895), (-0.9749, -0.2225, 0.7895), (-0.7818, 0.6235, 0.7895), (0.7818, 0.6235, -0.1163), (0.9749, -0.2225, -0.1163), (0.4339, -0.901, -0.1163), (-0.4339, -0.901, -0.1163), (-0.9749, -0.2225, -0.1163), (-0.7818, 0.6235, -0.1163), (0.0, 1.0, -0.1163)], [], [(14, 1, 3, 15), (15, 3, 5, 16), (16, 5, 7, 17), (17, 7, 9, 18), (18, 9, 11, 19), (3, 1, 13, 11, 9, 7, 5), (19, 11, 13, 20), (20, 13, 1, 14), (0, 2, 4, 6, 8, 10, 12), (26, 20, 14, 27), (25, 19, 20, 26), (24, 18, 19, 25), (23, 17, 18, 24), (22, 16, 17, 23), (21, 15, 16, 22), (27, 14, 15, 21), (0, 27, 21, 2), (2, 21, 22, 4), (4, 22, 23, 6), (6, 23, 24, 8), (8, 24, 25, 10), (10, 25, 26, 12), (12, 26, 27, 0)])
_uv = me_cylinder_016.uv_layers.new(name='UVMap')
_uv.uv.foreach_set('vector', [1.0, 0.9474, 1.0, 1.0, 0.8571, 1.0, 0.8571, 0.9474, 0.8571, 0.9474, 0.8571, 1.0, 0.7143, 1.0, 0.7143, 0.9474, 0.7143, 0.9474, 0.7143, 1.0, 0.5714, 1.0, 0.5714, 0.9474, 0.5714, 0.9474, 0.5714, 1.0, 0.4286, 1.0, 0.4286, 0.9474, 0.4286, 0.9474, 0.4286, 1.0, 0.2857, 1.0, 0.2857, 0.9474, 0.4376, 0.3996, 0.25, 0.49, 0.06236, 0.3996, 0.01602, 0.1966, 0.1459, 0.03377, 0.3541, 0.03377, 0.484, 0.1966, 0.2857, 0.9474, 0.2857, 1.0, 0.1429, 1.0, 0.1429, 0.9474, 0.1429, 0.9474, 0.1429, 1.0, 2.98e-08, 1.0, 2.98e-08, 0.9474, 0.75, 0.49, 0.9376, 0.3996, 0.984, 0.1966, 0.8541, 0.03377, 0.6459, 0.03377, 0.516, 0.1966, 0.5624, 0.3996, 0.1429, 0.6104, 0.1429, 0.9474, 2.98e-08, 0.9474, 2.98e-08, 0.6104, 0.2857, 0.6104, 0.2857, 0.9474, 0.1429, 0.9474, 0.1429, 0.6104, 0.4286, 0.6104, 0.4286, 0.9474, 0.2857, 0.9474, 0.2857, 0.6104, 0.5714, 0.6104, 0.5714, 0.9474, 0.4286, 0.9474, 0.4286, 0.6104, 0.7143, 0.6104, 0.7143, 0.9474, 0.5714, 0.9474, 0.5714, 0.6104, 0.8571, 0.6104, 0.8571, 0.9474, 0.7143, 0.9474, 0.7143, 0.6104, 1.0, 0.6104, 1.0, 0.9474, 0.8571, 0.9474, 0.8571, 0.6104, 1.0, 0.5, 1.0, 0.6104, 0.8571, 0.6104, 0.8571, 0.5, 0.8571, 0.5, 0.8571, 0.6104, 0.7143, 0.6104, 0.7143, 0.5, 0.7143, 0.5, 0.7143, 0.6104, 0.5714, 0.6104, 0.5714, 0.5, 0.5714, 0.5, 0.5714, 0.6104, 0.4286, 0.6104, 0.4286, 0.5, 0.4286, 0.5, 0.4286, 0.6104, 0.2857, 0.6104, 0.2857, 0.5, 0.2857, 0.5, 0.2857, 0.6104, 0.1429, 0.6104, 0.1429, 0.5, 0.1429, 0.5, 0.1429, 0.6104, 2.98e-08, 0.6104, 2.98e-08, 0.5])
me_cylinder_016.materials.append(mat_material_013)
me_cylinder_016.update()
me_cylinder_017 = bpy.data.meshes.new('Cylinder.017')
me_cylinder_017.from_pydata([(0.2838, -0.7095, 0.4343), (0.08387, -0.7095, 0.6537), (0.2952, -0.7143, 0.4343), (0.09531, -0.7143, 0.6537), (0.2999, -0.7257, 0.4343), (0.1, -0.7257, 0.6537), (0.2952, -0.7371, 0.4343), (0.09531, -0.7371, 0.6537), (0.2838, -0.7419, 0.4343), (0.08387, -0.7419, 0.6537), (0.2723, -0.7371, 0.4343), (0.07243, -0.7371, 0.6537), (0.2676, -0.7257, 0.4343), (0.0677, -0.7257, 0.6537), (0.2723, -0.7143, 0.4343), (0.07243, -0.7143, 0.6537), (0.1, -0.7257, 0.6537), (0.2999, -0.7257, 0.4343), (0.2952, -0.7371, 0.4343), (0.09531, -0.7371, 0.6537)], [], [(0, 1, 3, 2), (2, 3, 5, 4), (8, 9, 11, 10), (10, 11, 13, 12), (3, 1, 15, 13, 11, 9, 7, 5), (12, 13, 15, 14), (14, 15, 1, 0), (0, 2, 4, 6, 8, 10, 12, 14), (17, 16, 19, 18), (7, 8, 6), (7, 9, 8)])
_uv = me_cylinder_017.uv_layers.new(name='UVMap')
_uv.uv.foreach_set('vector', [0.6243, 0.6669, 0.6243, 0.635, 0.6254, 0.6358, 0.6254, 0.6677, 0.631, 0.6733, 0.6308, 0.7052, 0.6297, 0.7049, 0.6299, 0.6729, 0.6243, 0.6345, 0.6243, 0.6665, 0.6233, 0.6673, 0.6233, 0.6353, 0.6272, 0.6883, 0.6275, 0.7203, 0.6264, 0.7206, 0.6262, 0.6887, 0.6308, 0.7052, 0.631, 0.7061, 0.6302, 0.7069, 0.629, 0.7072, 0.6279, 0.7069, 0.6277, 0.7061, 0.6284, 0.7052, 0.6297, 0.7049, 0.6262, 0.6887, 0.6264, 0.7206, 0.6251, 0.7203, 0.6249, 0.6883, 0.6249, 0.6883, 0.6251, 0.7203, 0.6243, 0.7195, 0.6241, 0.6875, 0.6241, 0.6875, 0.6243, 0.6867, 0.6254, 0.6863, 0.6267, 0.6867, 0.6275, 0.6875, 0.6272, 0.6883, 0.6262, 0.6887, 0.6249, 0.6883, 0.631, 0.5131, 0.631, 0.5451, 0.6297, 0.5454, 0.6297, 0.5135, 0.6284, 0.7052, 0.6279, 0.6741, 0.6287, 0.6733, 0.6284, 0.7052, 0.6277, 0.7061, 0.6279, 0.6741])
me_cylinder_017.materials.append(mat_material_015)
me_cylinder_017.materials.append(mat_material_017)
me_cylinder_017.update()
me_cylinder_018 = bpy.data.meshes.new('Cylinder.018')
me_cylinder_018.from_pydata([(0.08254, -0.7104, -0.6519), (0.2838, -0.7095, -0.4029), (0.09398, -0.7152, -0.6519), (0.2952, -0.7143, -0.4029), (0.09872, -0.7266, -0.6519), (0.2999, -0.7257, -0.4029), (0.09398, -0.738, -0.6519), (0.2952, -0.7371, -0.4029), (0.08254, -0.7428, -0.6519), (0.2838, -0.7419, -0.4029), (0.07111, -0.738, -0.6519), (0.2723, -0.7371, -0.4029), (0.06637, -0.7266, -0.6519), (0.2676, -0.7257, -0.4029), (0.07111, -0.7152, -0.6519), (0.2723, -0.7143, -0.4029), (0.2999, -0.7257, -0.4029), (0.09872, -0.7266, -0.6519), (0.09398, -0.738, -0.6519), (0.2952, -0.7371, -0.4029)], [], [(0, 1, 3, 2), (2, 3, 5, 4), (8, 9, 11, 10), (10, 11, 13, 12), (3, 1, 15, 13, 11, 9, 7, 5), (12, 13, 15, 14), (14, 15, 1, 0), (0, 2, 4, 6, 8, 10, 12, 14), (17, 16, 19, 18), (7, 8, 6), (7, 9, 8)])
_uv = me_cylinder_018.uv_layers.new(name='UVMap')
_uv.uv.foreach_set('vector', [0.6277, 0.6718, 0.6289, 0.6374, 0.6297, 0.6366, 0.6285, 0.6711, 0.6285, 0.6711, 0.6297, 0.6366, 0.631, 0.6364, 0.6298, 0.6708, 0.6279, 0.6353, 0.6277, 0.6008, 0.6285, 0.6016, 0.6286, 0.6361, 0.6286, 0.6361, 0.6285, 0.6016, 0.6298, 0.6019, 0.6299, 0.6364, 0.6302, 0.6, 0.631, 0.6008, 0.6308, 0.6016, 0.6298, 0.6019, 0.6285, 0.6016, 0.6277, 0.6008, 0.6279, 0.6001, 0.6289, 0.5997, 0.6299, 0.6364, 0.6298, 0.6019, 0.6308, 0.6016, 0.631, 0.636, 0.6297, 0.5806, 0.6297, 0.5462, 0.6308, 0.5454, 0.6308, 0.5799, 0.6277, 0.6718, 0.6285, 0.6711, 0.6298, 0.6708, 0.6308, 0.6712, 0.631, 0.6719, 0.6302, 0.6727, 0.6289, 0.6729, 0.6278, 0.6726, 0.6233, 0.6342, 0.6233, 0.5997, 0.6243, 0.6001, 0.6243, 0.6345, 0.6243, 0.5997, 0.6254, 0.635, 0.6243, 0.6342, 0.6243, 0.5997, 0.6254, 0.6005, 0.6254, 0.635])
me_cylinder_018.materials.append(mat_material_016)
me_cylinder_018.update()

# ---- objects
ob_cube = bpy.data.objects.new('Cube', me_cube_001)
ob_cube_001 = bpy.data.objects.new('Cube.001', me_cube)
ob_cube_002 = bpy.data.objects.new('Cube.002', me_cube_003)
ob_cylinder_003 = bpy.data.objects.new('Cylinder.003', me_cylinder_003)
ob_cylinder_004 = bpy.data.objects.new('Cylinder.004', me_cylinder_004)
ob_cylinder_006 = bpy.data.objects.new('Cylinder.006', me_cylinder_007)
ob_cylinder_007 = bpy.data.objects.new('Cylinder.007', me_cylinder_008)
ob_cylinder_008 = bpy.data.objects.new('Cylinder.008', me_cylinder_009)
ob_cylinder_009 = bpy.data.objects.new('Cylinder.009', me_cylinder_010)
ob_cylinder_010 = bpy.data.objects.new('Cylinder.010', me_cylinder_012)
ob_cylinder_011 = bpy.data.objects.new('Cylinder.011', me_cylinder_013)
ob_cylinder_012 = bpy.data.objects.new('Cylinder.012', me_cylinder_014)
ob_cylinder_013 = bpy.data.objects.new('Cylinder.013', me_cylinder_015)
ob_cylinder_014 = bpy.data.objects.new('Cylinder.014', me_cylinder_016)
ob_cylinder_015 = bpy.data.objects.new('Cylinder.015', me_cylinder_017)
ob_cylinder_016 = bpy.data.objects.new('Cylinder.016', me_cylinder_018)

# ---- transforms, parenting, visibility, modifiers, constraints
ob_cube.location = (0.0, 0.0, 0.0)
_m = ob_cube.modifiers.new('Auto Smooth', 'NODES')
_m.node_group = ng_auto_smooth
_gi = [s.identifier for s in ng_auto_smooth.interface.items_tree if s.item_type == 'SOCKET' and s.in_out == 'INPUT']
_m[_gi[1]] = 0.5236  # Angle
ob_cube_001.location = (0.0, 0.0, 0.0)
ob_cube_002.location = (0.0, 0.0, 0.0)
ob_cylinder_003.location = (0.08443, -0.2802, -1.142)
ob_cylinder_003.rotation_euler = (3.142, -0.0, 0.0)
ob_cylinder_003.scale = (0.01957, 0.01957, 0.787)
ob_cylinder_004.location = (0.08443, -0.7259, -1.146)
ob_cylinder_004.rotation_euler = (3.142, -0.0, 0.0)
ob_cylinder_004.scale = (0.01957, 0.01957, 0.787)
ob_cylinder_006.location = (0.0, 0.0, 0.0)
ob_cylinder_007.location = (0.08443, -0.7259, 0.9769)
ob_cylinder_007.scale = (0.01957, 0.01957, 0.787)
ob_cylinder_008.location = (0.08443, -0.2802, 0.9769)
ob_cylinder_008.scale = (0.01957, 0.01957, 0.787)
ob_cylinder_009.location = (0.08443, 0.8105, 1.435)
ob_cylinder_009.rotation_euler = (1.571, -0.0, 0.0)
ob_cylinder_009.scale = (0.01957, 0.01957, 0.787)
ob_cylinder_010.location = (0.08443, 0.8105, 1.208)
ob_cylinder_010.rotation_euler = (1.571, -0.0, 0.0)
ob_cylinder_010.scale = (0.01957, 0.01957, 0.787)
ob_cylinder_011.location = (0.08443, 0.8105, 0.109)
ob_cylinder_011.rotation_euler = (1.571, -0.0, 0.0)
ob_cylinder_011.scale = (0.01957, 0.01957, 0.787)
ob_cylinder_012.location = (0.08443, 0.8105, 0.3363)
ob_cylinder_012.rotation_euler = (1.571, -0.0, 0.0)
ob_cylinder_012.scale = (0.01957, 0.01957, 0.787)
ob_cylinder_013.location = (0.08443, 0.8105, -0.783)
ob_cylinder_013.rotation_euler = (1.571, -0.0, 0.0)
ob_cylinder_013.scale = (0.01957, 0.01957, 0.787)
ob_cylinder_014.location = (0.08443, 0.8105, -1.01)
ob_cylinder_014.rotation_euler = (1.571, -0.0, 0.0)
ob_cylinder_014.scale = (0.01957, 0.01957, 0.787)
ob_cylinder_015.location = (0.0, 0.0, 0.0)
ob_cylinder_016.location = (0.0, 0.0, 0.0)

# ---- collection membership
col_collection.objects.link(ob_cube)
col_collection_2.objects.link(ob_cube_001)
col_collection_2.objects.link(ob_cube_002)
col_collection_2.objects.link(ob_cylinder_003)
col_collection_2.objects.link(ob_cylinder_004)
col_collection_2.objects.link(ob_cylinder_006)
col_collection_2.objects.link(ob_cylinder_007)
col_collection_2.objects.link(ob_cylinder_008)
col_collection_2.objects.link(ob_cylinder_009)
col_collection_2.objects.link(ob_cylinder_010)
col_collection_2.objects.link(ob_cylinder_011)
col_collection_2.objects.link(ob_cylinder_012)
col_collection_2.objects.link(ob_cylinder_013)
col_collection_2.objects.link(ob_cylinder_014)
col_collection_2.objects.link(ob_cylinder_015)
col_collection_2.objects.link(ob_cylinder_016)

# ---- scene / render settings (as saved in the file)
scene.frame_start = 1; scene.frame_end = 250; scene.frame_set(9)
scene.render.engine = 'BLENDER_EEVEE_NEXT'
scene.cycles.sampling_pattern = 'TABULATED_SOBOL'
scene.cycles.use_light_tree = False
scene.view_settings.view_transform = 'Filmic'
bpy.context.view_layer.update()

# ---- added for rendering (the .blend has no active camera and no usable light): camera, sun
cam_auto = bpy.data.cameras.new('AutoCamera')
cam_auto.lens = 50.0
cam_auto.sensor_width = 36.0
cam_auto.clip_end = 1000.0
ob_auto_camera = bpy.data.objects.new('AutoCamera', cam_auto)
scene.collection.objects.link(ob_auto_camera)
ob_auto_camera.location = (5.41739, -6.50087, 4.33391)
ob_auto_camera.rotation_euler = (1.09748, -7.21219e-08, 0.694738)
scene.camera = ob_auto_camera
light_auto_sun = bpy.data.lights.new('AutoSun', 'SUN')
light_auto_sun.energy = 3.0
light_auto_sun.angle = 0.0523599
ob_auto_sun = bpy.data.objects.new('AutoSun', light_auto_sun)
scene.collection.objects.link(ob_auto_sun)
ob_auto_sun.rotation_euler = (0.872665, 0.174533, 0.523599)
bpy.context.view_layer.update()
